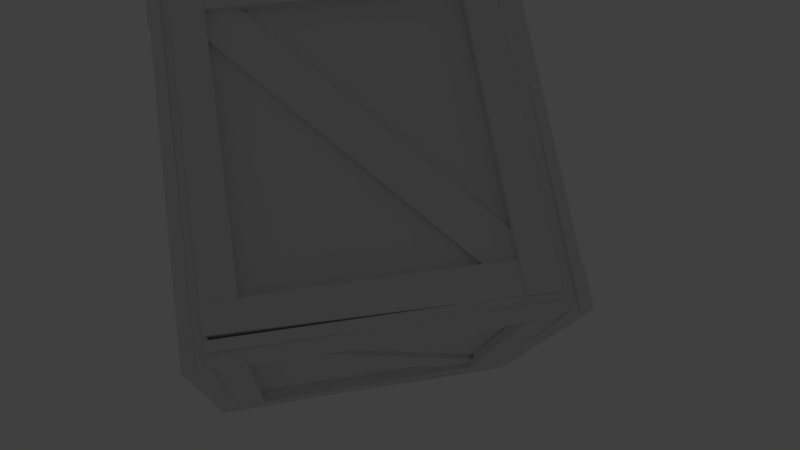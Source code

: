 # Source: Crate_1.blend  (saved by Blender 2.79.0; exported with 4.5.12 LTS)
import bpy
from mathutils import Matrix  # noqa: F401  (used for matrix-valued properties, if any)

bpy.ops.wm.read_factory_settings(use_empty=True)
scene = bpy.context.scene
scene.name = 'Scene'

# ---- collections
col_collection_1 = bpy.data.collections.new('Collection 1'); scene.collection.children.link(col_collection_1)

# ---- materials (node trees are filled in below, after node groups)
mat_material_001 = bpy.data.materials.new('Material.001')
mat_material_001.alpha_threshold = 0.0
mat_material_001.use_transparent_shadow = False
mat_material_001.roughness = 0.5

# ---- material node trees

# ---- world
world_world = bpy.data.worlds.new('World'); scene.world = world_world
world_world.color = (0.05088, 0.05088, 0.05088)
world_world.use_sun_shadow = False
world_world.sun_shadow_jitter_overblur = 0.0
world_world.cycles.sampling_method = 'MANUAL'

# ---- cameras
cam_camera = bpy.data.cameras.new('Camera')
cam_camera.clip_end = 100.0
cam_camera.lens = 35.0
cam_camera.sensor_width = 32.0
cam_camera.sensor_height = 18.0
cam_camera.ortho_scale = 7.314
cam_camera.dof.focus_distance = 0.0
cam_camera.dof.aperture_fstop = 128.0

# ---- lights
light_lamp_004 = bpy.data.lights.new('Lamp.004', 'POINT')
light_lamp_004.transmission_factor = 0.0
light_lamp_004.cutoff_distance = 30.0
light_lamp_004.energy = 100.0
light_lamp_004.shadow_buffer_clip_start = 1.001
light_lamp_004.shadow_soft_size = 0.1
light_lamp_004.shadow_maximum_resolution = 0.006
light_lamp_004.use_absolute_resolution = True
light_lamp = bpy.data.lights.new('Lamp', 'SUN')
light_lamp.transmission_factor = 0.0
light_lamp.cutoff_distance = 30.0
light_lamp.angle = 0.1993
light_lamp.energy = 0.5
light_lamp.shadow_buffer_clip_start = 1.001
light_lamp.shadow_soft_size = 0.1
light_lamp.shadow_cascade_max_distance = 1000.0

# ---- meshes
me_cube_001 = bpy.data.meshes.new('Cube.001')
me_cube_001.from_pydata([(0.5657, -0.222, -0.01054), (0.6014, -0.2215, 1.784), (0.3757, -0.2171, 1.784), (0.3757, -0.2209, -0.01054), (0.5601, -0.308, -0.01054), (0.589, -0.2912, 1.784), (0.3757, -0.29, 1.784), (0.3757, -0.3065, -0.01054), (0.593, -0.2213, 1.999), (0.6001, -0.221, 1.784), (-1.415, -0.221, 1.999), (-1.415, -0.2265, 1.784), (0.5958, -0.3003, 1.999), (0.589, -0.3005, 1.784), (-1.415, -0.2888, 1.999), (-1.415, -0.289, 1.784), (0.3757, -0.2179, 0.1975), (0.3757, -0.2211, -0.01054), (-1.619, -0.2218, 0.1975), (-1.619, -0.2212, -0.01054), (0.3757, -0.3018, 0.1975), (0.3757, -0.302, -0.01054), (-1.619, -0.2903, 0.1975), (-1.619, -0.2905, -0.01054), (-1.415, -0.2197, 0.1975), (-1.415, -0.2221, 1.999), (-1.619, -0.2206, 1.999), (-1.619, -0.2193, 0.1975), (-1.415, -0.2838, 0.1975), (-1.415, -0.2838, 1.999), (-1.619, -0.2822, 1.999), (-1.619, -0.2823, 0.1975), (0.1884, -0.2171, 1.784), (0.3757, -0.2133, 1.602), (-1.207, -0.2133, 0.1975), (-1.415, -0.2204, 0.4071), (-1.415, -0.2459, 0.1975), (0.3757, -0.2551, 1.784), (0.188, -0.2539, 1.784), (0.3757, -0.2552, 1.586), (-1.224, -0.2471, 0.1975), (-1.415, -0.2458, 0.4071), (0.3757, -0.2173, 1.784), (-1.415, -0.2183, 0.1975), (0.5799, -0.2208, -0.01054), (-1.636, -0.2208, -0.01054), (0.5799, -0.2208, 2.004), (-1.602, -0.2208, 2.004), (-1.385, -0.2208, 2.004), (0.5799, -0.2208, 0.1732), (0.5799, -0.1504, 0.1956), (0.5799, -0.1504, -0.01054), (-1.618, -0.1504, -0.01054), (-1.603, -0.1504, 2.004), (-1.387, -0.1504, 2.004), (0.5799, -0.1504, 2.004), (0.5834, 1.898, 2.004), (0.5834, -0.06897, 2.004), (0.5834, -0.285, 2.004), (0.5834, -0.2999, -0.01054), (0.5834, 1.898, -0.01053), (0.5834, 1.898, 0.1956), (0.6538, 1.898, 0.1732), (0.6538, -0.06687, 2.004), (0.6538, -0.2845, 2.004), (0.6538, 1.898, 2.004), (0.6538, -0.3183, -0.01054), (0.6538, 1.898, -0.01053), (0.6514, -0.09735, 0.1975), (0.6503, 1.693, 1.784), (0.6788, -0.09735, 0.4071), (0.6802, 0.09409, 0.1975), (0.6883, 1.693, 1.586), (0.6869, 1.506, 1.784), (0.6881, 1.693, 1.784), (0.679, -0.09735, 0.1975), (0.6535, -0.09735, 0.4071), (0.6463, 0.1104, 0.1975), (0.6463, 1.693, 1.602), (0.6502, 1.506, 1.784), (0.7154, -0.3011, 0.1975), (0.7153, -0.3011, 1.999), (0.7168, -0.09735, 1.999), (0.7169, -0.09735, 0.1975), (0.6523, -0.3011, 0.1975), (0.6536, -0.3011, 1.999), (0.6552, -0.09735, 1.999), (0.6527, -0.09735, 0.1975), (0.7235, -0.3011, -0.01054), (0.7234, -0.3011, 0.1975), (0.7351, 1.693, -0.01053), (0.7349, 1.693, 0.1975), (0.6543, -0.3011, -0.01054), (0.6548, -0.3011, 0.1975), (0.6541, 1.693, -0.01053), (0.6509, 1.693, 0.1975), (0.722, -0.09735, 1.784), (0.7219, -0.09735, 1.999), (0.7336, 1.907, 1.784), (0.7334, 1.913, 1.999), (0.6596, -0.09735, 1.784), (0.654, -0.09735, 1.999), (0.6541, 1.918, 1.784), (0.6543, 1.911, 1.999), (0.7395, 1.693, -0.01053), (0.723, 1.693, 1.784), (0.7243, 1.907, 1.784), (0.7411, 1.878, -0.01053), (0.6539, 1.693, -0.01053), (0.6501, 1.693, 1.784), (0.6546, 1.919, 1.784), (0.6551, 1.883, -0.01053), (-1.468, 1.889, 2.004), (0.4981, 1.889, 2.004), (0.7141, 1.889, 2.004), (0.729, 1.889, -0.01053), (-1.468, 1.889, -0.01053), (-1.468, 1.889, 0.1956), (-1.468, 1.959, 0.1732), (0.496, 1.959, 2.004), (0.7136, 1.959, 2.004), (-1.468, 1.959, 2.004), (0.7474, 1.959, -0.01053), (-1.468, 1.959, -0.01053), (0.5265, 1.957, 0.1975), (-1.264, 1.956, 1.784), (0.5265, 1.984, 0.4071), (0.335, 1.985, 0.1975), (-1.264, 1.993, 1.586), (-1.077, 1.992, 1.784), (-1.264, 1.993, 1.784), (0.5265, 1.984, 0.1975), (0.5265, 1.959, 0.4071), (0.3187, 1.952, 0.1975), (-1.264, 1.952, 1.602), (-1.077, 1.955, 1.784), (0.7303, 2.021, 0.1975), (0.7303, 2.02, 1.999), (0.5265, 2.022, 1.999), (0.5265, 2.022, 0.1975), (0.7303, 1.958, 0.1975), (0.7303, 1.959, 1.999), (0.5265, 1.96, 1.999), (0.5265, 1.958, 0.1975), (0.7303, 2.029, -0.01053), (0.7303, 2.029, 0.1975), (-1.264, 2.04, -0.01053), (-1.264, 2.04, 0.1975), (0.7303, 1.959, -0.01053), (0.7303, 1.96, 0.1975), (-1.264, 1.959, -0.01053), (-1.264, 1.956, 0.1975), (0.5265, 2.027, 1.784), (0.5265, 2.027, 1.999), (-1.478, 2.039, 1.784), (-1.484, 2.039, 1.999), (0.5265, 1.965, 1.784), (0.5265, 1.959, 1.999), (-1.489, 1.959, 1.784), (-1.482, 1.959, 1.999), (-1.264, 2.045, -0.01053), (-1.264, 2.028, 1.784), (-1.478, 2.029, 1.784), (-1.449, 2.046, -0.01053), (-1.264, 1.959, -0.01053), (-1.264, 1.955, 1.784), (-1.49, 1.96, 1.784), (-1.454, 1.96, -0.01053), (-1.463, -0.1518, 2.004), (-1.463, 1.815, 2.004), (-1.463, 2.031, 2.004), (-1.463, 2.046, -0.01053), (-1.463, -0.1518, -0.01054), (-1.463, -0.1518, 0.1956), (-1.534, -0.1518, 0.1732), (-1.534, 1.813, 2.004), (-1.534, 2.03, 2.004), (-1.534, -0.1518, 2.004), (-1.534, 2.064, -0.01053), (-1.534, -0.1518, -0.01054), (-1.531, 1.843, 0.1975), (-1.53, 0.05239, 1.784), (-1.559, 1.843, 0.4071), (-1.56, 1.652, 0.1975), (-1.568, 0.05239, 1.586), (-1.567, 0.2401, 1.784), (-1.568, 0.05239, 1.784), (-1.559, 1.843, 0.1975), (-1.533, 1.843, 0.4071), (-1.526, 1.635, 0.1975), (-1.526, 0.05239, 1.602), (-1.53, 0.2398, 1.784), (-1.595, 2.047, 0.1975), (-1.595, 2.047, 1.999), (-1.597, 1.843, 1.999), (-1.597, 1.843, 0.1975), (-1.532, 2.047, 0.1975), (-1.534, 2.047, 1.999), (-1.535, 1.843, 1.999), (-1.533, 1.843, 0.1975), (-1.604, 2.047, -0.01053), (-1.603, 2.047, 0.1975), (-1.615, 0.05239, -0.01053), (-1.615, 0.05239, 0.1975), (-1.534, 2.047, -0.01053), (-1.535, 2.047, 0.1975), (-1.534, 0.05239, -0.01053), (-1.531, 0.05239, 0.1975), (-1.602, 1.843, 1.784), (-1.602, 1.843, 1.999), (-1.614, -0.1609, 1.784), (-1.613, -0.1676, 1.999), (-1.54, 1.843, 1.784), (-1.534, 1.843, 1.999), (-1.534, -0.172, 1.784), (-1.534, -0.1649, 1.999), (-1.62, 0.05239, -0.01053), (-1.603, 0.05239, 1.784), (-1.604, -0.1609, 1.784), (-1.621, -0.132, -0.01053), (-1.534, 0.05239, -0.01053), (-1.53, 0.05239, 1.784), (-1.535, -0.1732, 1.784), (-1.535, -0.1376, -0.01053), (0.7289, -0.287, 2.001), (0.7289, 1.781, 2.001), (0.7289, 2.008, 2.001), (-1.605, 2.023, 2.001), (-1.605, -0.287, 2.001), (-1.366, -0.287, 2.001), (-1.392, -0.287, 2.071), (0.7289, 1.778, 2.071), (0.7289, 2.007, 2.071), (0.7289, -0.287, 2.071), (-1.605, 2.043, 2.071), (-1.605, -0.287, 2.071), (-1.364, 1.81, 2.069), (0.4743, -0.07237, 2.068), (-1.121, 1.81, 2.096), (-1.364, 1.609, 2.098), (0.244, -0.07237, 2.106), (0.4743, 0.125, 2.104), (0.4743, -0.07237, 2.105), (-1.364, 1.81, 2.096), (-1.121, 1.81, 2.071), (-1.364, 1.592, 2.064), (0.2627, -0.07237, 2.064), (0.4743, 0.1246, 2.067), (-1.364, 2.025, 2.133), (0.7231, 2.025, 2.133), (0.7231, 1.81, 2.134), (-1.364, 1.81, 2.134), (-1.364, 2.025, 2.07), (0.7231, 2.025, 2.071), (0.7231, 1.81, 2.072), (-1.364, 1.81, 2.07), (-1.605, 2.025, 2.141), (-1.364, 2.025, 2.141), (-1.605, -0.07237, 2.152), (-1.364, -0.07237, 2.152), (-1.605, 2.025, 2.072), (-1.364, 2.025, 2.072), (-1.605, -0.07237, 2.071), (-1.364, -0.07237, 2.068), (0.4743, 1.81, 2.139), (0.7231, 1.81, 2.139), (0.4743, -0.2966, 2.151), (0.7231, -0.3037, 2.151), (0.4743, 1.81, 2.077), (0.7231, 1.81, 2.071), (0.4743, -0.3083, 2.071), (0.7231, -0.3008, 2.072), (-1.605, -0.07237, 2.157), (0.4743, -0.07237, 2.14), (0.4743, -0.2966, 2.142), (-1.605, -0.2662, 2.158), (-1.605, -0.07237, 2.071), (0.4743, -0.07237, 2.067), (0.4743, -0.3096, 2.072), (-1.605, -0.2721, 2.072), (-1.595, -0.287, 0.0122), (-1.595, 1.781, 0.0122), (-1.595, 2.008, 0.0122), (0.7381, 2.023, 0.0122), (0.7381, -0.287, 0.0122), (0.4994, -0.287, 0.0122), (0.5252, -0.287, -0.05832), (-1.595, 1.778, -0.05832), (-1.595, 2.007, -0.05832), (-1.595, -0.287, -0.05832), (0.7381, 2.043, -0.05832), (0.7381, -0.287, -0.05832), (0.4972, 1.81, -0.05587), (-1.341, -0.07237, -0.05481), (0.2543, 1.81, -0.08333), (0.4972, 1.609, -0.0847), (-1.111, -0.07237, -0.09278), (-1.341, 0.125, -0.09144), (-1.341, -0.07237, -0.09262), (0.4972, 1.81, -0.08348), (0.2544, 1.81, -0.05794), (0.4972, 1.592, -0.05078), (-1.129, -0.07237, -0.05078), (-1.341, 0.1246, -0.05462), (0.4972, 2.025, -0.1199), (-1.59, 2.025, -0.1198), (-1.59, 1.81, -0.1214), (0.4972, 1.81, -0.1215), (0.4972, 2.025, -0.05681), (-1.59, 2.025, -0.05811), (-1.59, 1.81, -0.05966), (0.4972, 1.81, -0.05722), (0.7381, 2.025, -0.1281), (0.4972, 2.025, -0.1279), (0.7381, -0.07237, -0.1396), (0.4972, -0.07237, -0.1395), (0.7381, 2.025, -0.05876), (0.4972, 2.025, -0.05929), (0.7381, -0.07237, -0.05857), (0.4972, -0.07237, -0.0554), (-1.341, 1.81, -0.1266), (-1.59, 1.81, -0.1264), (-1.341, -0.2966, -0.1381), (-1.59, -0.3037, -0.138), (-1.341, 1.81, -0.06404), (-1.59, 1.81, -0.05849), (-1.341, -0.3083, -0.05855), (-1.59, -0.3008, -0.05879), (0.7381, -0.07237, -0.1441), (-1.341, -0.07237, -0.1276), (-1.341, -0.2966, -0.1288), (0.7381, -0.2662, -0.1456), (0.7381, -0.07237, -0.05839), (-1.341, -0.07237, -0.0546), (-1.341, -0.3096, -0.05904), (0.7381, -0.2721, -0.05957)], [], [(3, 6, 2), (5, 7, 4), (5, 0, 1), (5, 1, 6), (6, 1, 2), (1, 0, 2), (2, 0, 3), (0, 4, 3), (7, 3, 4), (13, 14, 15), (13, 11, 9), (10, 12, 8), (12, 13, 8), (13, 9, 8), (10, 11, 14), (15, 14, 11), (21, 22, 23), (21, 19, 17), (18, 20, 16), (20, 21, 16), (21, 17, 16), (16, 17, 18), (17, 19, 18), (18, 19, 22), (23, 22, 19), (27, 30, 26), (29, 31, 28), (29, 24, 25), (29, 25, 30), (30, 25, 26), (26, 24, 27), (24, 28, 27), (31, 27, 28), (41, 36, 40), (39, 34, 33), (41, 32, 35), (38, 37, 32), (39, 33, 37), (32, 37, 42), (33, 32, 42), (34, 35, 32), (41, 35, 36), (36, 34, 40), (33, 42, 37), (25, 24, 26), (35, 43, 36), (43, 34, 36), (48, 45, 49), (3, 7, 6), (5, 6, 7), (5, 4, 0), (13, 12, 14), (13, 15, 11), (10, 14, 12), (21, 20, 22), (21, 23, 19), (18, 22, 20), (27, 31, 30), (29, 30, 31), (29, 28, 24), (40, 39, 38), (39, 37, 38), (38, 41, 40), (39, 40, 34), (41, 38, 32), (33, 34, 32), (34, 43, 35), (49, 46, 48), (48, 47, 45), (45, 44, 49), (9, 10, 8), (9, 11, 10), (54, 50, 52), (50, 54, 55), (54, 52, 53), (52, 50, 51), (50, 46, 49), (55, 48, 46), (45, 51, 44), (47, 54, 53), (45, 53, 52), (51, 49, 44), (50, 55, 46), (55, 54, 48), (45, 52, 51), (47, 48, 54), (45, 47, 53), (51, 50, 49), (66, 58, 59), (56, 63, 65), (66, 64, 58), (61, 56, 65), (60, 62, 67), (64, 63, 57), (66, 59, 60), (56, 57, 63), (66, 60, 67), (70, 73, 79), (102, 101, 103), (57, 59, 58), (59, 61, 60), (57, 61, 59), (63, 64, 66), (77, 68, 76), (98, 96, 100), (82, 81, 80), (73, 70, 71), (72, 71, 77), (71, 72, 73), (72, 74, 73), (82, 83, 87), (93, 89, 91), (90, 91, 89), (86, 87, 85), (70, 76, 75), (106, 107, 111), (68, 77, 75), (76, 68, 75), (108, 104, 105), (63, 66, 62), (75, 77, 71), (93, 92, 89), (80, 84, 83), (79, 74, 69), (70, 79, 76), (87, 83, 84), (73, 74, 79), (72, 77, 78), (72, 78, 74), (84, 81, 85), (82, 80, 83), (85, 87, 84), (106, 105, 104), (88, 89, 92), (82, 87, 86), (96, 97, 100), (64, 57, 58), (61, 65, 62), (60, 61, 62), (78, 77, 79), (62, 65, 63), (66, 67, 62), (101, 97, 99), (90, 88, 92), (84, 80, 81), (78, 69, 74), (77, 76, 79), (98, 99, 97), (95, 94, 93), (94, 92, 93), (90, 94, 95), (81, 86, 85), (78, 79, 69), (70, 75, 71), (82, 86, 81), (98, 100, 102), (90, 89, 88), (93, 91, 95), (61, 57, 56), (102, 100, 101), (106, 111, 110), (106, 110, 105), (108, 105, 109), (106, 104, 107), (101, 99, 103), (98, 97, 96), (91, 90, 95), (109, 111, 108), (99, 98, 103), (90, 92, 94), (104, 108, 107), (110, 111, 109), (98, 102, 103), (111, 107, 108), (101, 100, 97), (105, 110, 109), (122, 114, 115), (112, 119, 121), (122, 120, 114), (117, 112, 121), (116, 118, 123), (120, 119, 113), (122, 115, 116), (112, 113, 119), (122, 116, 123), (126, 129, 135), (158, 157, 159), (113, 115, 114), (115, 117, 116), (113, 117, 115), (119, 120, 122), (133, 124, 132), (154, 152, 156), (138, 137, 136), (129, 126, 127), (128, 127, 133), (127, 128, 129), (128, 130, 129), (138, 139, 143), (149, 145, 147), (146, 147, 145), (142, 143, 141), (126, 132, 131), (162, 163, 167), (124, 133, 131), (132, 124, 131), (164, 160, 161), (119, 122, 118), (131, 133, 127), (149, 148, 145), (136, 140, 139), (135, 130, 125), (126, 135, 132), (143, 139, 140), (129, 130, 135), (128, 133, 134), (128, 134, 130), (140, 137, 141), (138, 136, 139), (141, 143, 140), (162, 161, 160), (144, 145, 148), (138, 143, 142), (152, 153, 156), (120, 113, 114), (117, 121, 118), (116, 117, 118), (134, 133, 135), (118, 121, 119), (122, 123, 118), (157, 153, 155), (146, 144, 148), (140, 136, 137), (134, 125, 130), (133, 132, 135), (154, 155, 153), (151, 150, 149), (150, 148, 149), (146, 150, 151), (137, 142, 141), (134, 135, 125), (126, 131, 127), (138, 142, 137), (154, 156, 158), (146, 145, 144), (149, 147, 151), (117, 113, 112), (158, 156, 157), (162, 167, 166), (162, 166, 161), (164, 161, 165), (162, 160, 163), (157, 155, 159), (154, 153, 152), (147, 146, 151), (165, 167, 164), (155, 154, 159), (146, 148, 150), (160, 164, 163), (166, 167, 165), (154, 158, 159), (167, 163, 164), (157, 156, 153), (161, 166, 165), (178, 170, 171), (168, 175, 177), (178, 176, 170), (173, 168, 177), (172, 174, 179), (176, 175, 169), (178, 171, 172), (168, 169, 175), (178, 172, 179), (182, 185, 191), (214, 213, 215), (169, 171, 170), (171, 173, 172), (169, 173, 171), (175, 176, 178), (189, 180, 188), (210, 208, 212), (194, 193, 192), (185, 182, 183), (184, 183, 189), (183, 184, 185), (184, 186, 185), (194, 195, 199), (205, 201, 203), (202, 203, 201), (198, 199, 197), (182, 188, 187), (218, 219, 223), (180, 189, 187), (188, 180, 187), (220, 216, 217), (175, 178, 174), (187, 189, 183), (205, 204, 201), (192, 196, 195), (191, 186, 181), (182, 191, 188), (199, 195, 196), (185, 186, 191), (184, 189, 190), (184, 190, 186), (196, 193, 197), (194, 192, 195), (197, 199, 196), (218, 217, 216), (200, 201, 204), (194, 199, 198), (208, 209, 212), (176, 169, 170), (173, 177, 174), (172, 173, 174), (190, 189, 191), (174, 177, 175), (178, 179, 174), (213, 209, 211), (202, 200, 204), (196, 192, 193), (190, 181, 186), (189, 188, 191), (210, 211, 209), (207, 206, 205), (206, 204, 205), (202, 206, 207), (193, 198, 197), (190, 191, 181), (182, 187, 183), (194, 198, 193), (210, 212, 214), (202, 201, 200), (205, 203, 207), (173, 169, 168), (214, 212, 213), (218, 223, 222), (218, 222, 217), (220, 217, 221), (218, 216, 219), (213, 211, 215), (210, 209, 208), (203, 202, 207), (221, 223, 220), (211, 210, 215), (202, 204, 206), (216, 220, 219), (222, 223, 221), (210, 214, 215), (223, 219, 220), (213, 212, 209), (217, 222, 221), (234, 226, 227), (224, 231, 233), (234, 232, 226), (229, 224, 233), (228, 230, 235), (232, 231, 225), (234, 227, 228), (224, 225, 231), (234, 228, 235), (238, 241, 247), (270, 269, 271), (225, 227, 226), (227, 229, 228), (225, 229, 227), (231, 232, 234), (245, 236, 244), (266, 264, 268), (250, 249, 248), (241, 238, 239), (240, 239, 245), (239, 240, 241), (240, 242, 241), (250, 251, 255), (261, 257, 259), (258, 259, 257), (254, 255, 253), (238, 244, 243), (274, 275, 279), (236, 245, 243), (244, 236, 243), (276, 272, 273), (231, 234, 230), (243, 245, 239), (261, 260, 257), (248, 252, 251), (247, 242, 237), (238, 247, 244), (255, 251, 252), (241, 242, 247), (240, 245, 246), (240, 246, 242), (252, 249, 253), (250, 248, 251), (253, 255, 252), (274, 273, 272), (256, 257, 260), (250, 255, 254), (264, 265, 268), (232, 225, 226), (229, 233, 230), (228, 229, 230), (246, 245, 247), (230, 233, 231), (234, 235, 230), (269, 265, 267), (258, 256, 260), (252, 248, 249), (246, 237, 242), (245, 244, 247), (266, 267, 265), (263, 262, 261), (262, 260, 261), (258, 262, 263), (249, 254, 253), (246, 247, 237), (238, 243, 239), (250, 254, 249), (266, 268, 270), (258, 257, 256), (261, 259, 263), (229, 225, 224), (270, 268, 269), (274, 279, 278), (274, 278, 273), (276, 273, 277), (274, 272, 275), (269, 267, 271), (266, 265, 264), (259, 258, 263), (277, 279, 276), (267, 266, 271), (258, 260, 262), (272, 276, 275), (278, 279, 277), (266, 270, 271), (279, 275, 276), (269, 268, 265), (273, 278, 277), (290, 282, 283), (280, 287, 289), (290, 288, 282), (285, 280, 289), (284, 286, 291), (288, 287, 281), (290, 283, 284), (280, 281, 287), (290, 284, 291), (294, 297, 303), (326, 325, 327), (281, 283, 282), (283, 285, 284), (281, 285, 283), (287, 288, 290), (301, 292, 300), (322, 320, 324), (306, 305, 304), (297, 294, 295), (296, 295, 301), (295, 296, 297), (296, 298, 297), (306, 307, 311), (317, 313, 315), (314, 315, 313), (310, 311, 309), (294, 300, 299), (330, 331, 335), (292, 301, 299), (300, 292, 299), (332, 328, 329), (287, 290, 286), (299, 301, 295), (317, 316, 313), (304, 308, 307), (303, 298, 293), (294, 303, 300), (311, 307, 308), (297, 298, 303), (296, 301, 302), (296, 302, 298), (308, 305, 309), (306, 304, 307), (309, 311, 308), (330, 329, 328), (312, 313, 316), (306, 311, 310), (320, 321, 324), (288, 281, 282), (285, 289, 286), (284, 285, 286), (302, 301, 303), (286, 289, 287), (290, 291, 286), (325, 321, 323), (314, 312, 316), (308, 304, 305), (302, 293, 298), (301, 300, 303), (322, 323, 321), (319, 318, 317), (318, 316, 317), (314, 318, 319), (305, 310, 309), (302, 303, 293), (294, 299, 295), (306, 310, 305), (322, 324, 326), (314, 313, 312), (317, 315, 319), (285, 281, 280), (326, 324, 325), (330, 335, 334), (330, 334, 329), (332, 329, 333), (330, 328, 331), (325, 323, 327), (322, 321, 320), (315, 314, 319), (333, 335, 332), (323, 322, 327), (314, 316, 318), (328, 332, 331), (334, 335, 333), (322, 326, 327), (335, 331, 332), (325, 324, 321), (329, 334, 333)])
me_cube_001.polygons.foreach_set('use_smooth', [True] * 528)
_k = set([(0, 1), (0, 3), (0, 4), (1, 2), (1, 5), (2, 3), (2, 6), (3, 7), (4, 5), (4, 7), (5, 6), (6, 7), (8, 9), (8, 10), (8, 12), (9, 11), (9, 13), (10, 11), (10, 14), (11, 15), (12, 13), (12, 14), (13, 15), (14, 15), (16, 17), (16, 18), (16, 20), (17, 19), (17, 21), (18, 19), (18, 22), (19, 23), (20, 21), (20, 22), (21, 23), (22, 23), (24, 25), (24, 27), (24, 28), (25, 26), (25, 29), (26, 27), (26, 30), (27, 31), (28, 29), (28, 31), (29, 30), (30, 31), (32, 33), (32, 35), (32, 38), (32, 42), (33, 34), (33, 39), (33, 42), (34, 40), (34, 43), (35, 41), (35, 43), (36, 40), (36, 41), (36, 43), (37, 38), (37, 39), (37, 42), (38, 41), (39, 40), (44, 45), (44, 49), (44, 51), (45, 47), (45, 52), (46, 48), (46, 49), (46, 55), (47, 48), (47, 53), (50, 51), (50, 55), (51, 52), (52, 53), (53, 54), (54, 55), (56, 57), (56, 61), (56, 65), (57, 58), (58, 59), (58, 64), (59, 60), (59, 66), (60, 61), (60, 67), (62, 65), (62, 67), (63, 64), (63, 65), (64, 66), (66, 67), (68, 75), (68, 76), (68, 77), (69, 74), (69, 78), (69, 79), (70, 73), (70, 75), (70, 76), (71, 72), (71, 75), (71, 77), (72, 74), (72, 78), (73, 74), (73, 79), (76, 79), (77, 78), (78, 79), (80, 81), (80, 83), (80, 84), (81, 82), (81, 85), (82, 83), (82, 86), (83, 87), (84, 85), (84, 87), (85, 86), (86, 87), (88, 89), (88, 90), (88, 92), (89, 91), (89, 93), (90, 91), (90, 94), (91, 95), (92, 93), (92, 94), (93, 95), (94, 95), (96, 97), (96, 98), (96, 100), (97, 99), (97, 101), (98, 99), (98, 102), (99, 103), (100, 101), (100, 102), (101, 103), (102, 103), (104, 105), (104, 107), (104, 108), (105, 106), (105, 109), (106, 107), (106, 110), (107, 111), (108, 109), (108, 111), (109, 110), (110, 111), (112, 113), (112, 117), (112, 121), (113, 114), (114, 115), (114, 120), (115, 116), (115, 122), (116, 117), (116, 123), (118, 121), (118, 123), (119, 120), (119, 121), (120, 122), (122, 123), (124, 131), (124, 132), (124, 133), (125, 130), (125, 134), (125, 135), (126, 129), (126, 131), (126, 132), (127, 128), (127, 131), (127, 133), (128, 130), (128, 134), (129, 130), (129, 135), (132, 135), (133, 134), (134, 135), (136, 137), (136, 139), (136, 140), (137, 138), (137, 141), (138, 139), (138, 142), (139, 143), (140, 141), (140, 143), (141, 142), (142, 143), (144, 145), (144, 146), (144, 148), (145, 147), (145, 149), (146, 147), (146, 150), (147, 151), (148, 149), (148, 150), (149, 151), (150, 151), (152, 153), (152, 154), (152, 156), (153, 155), (153, 157), (154, 155), (154, 158), (155, 159), (156, 157), (156, 158), (157, 159), (158, 159), (160, 161), (160, 163), (160, 164), (161, 162), (161, 165), (162, 163), (162, 166), (163, 167), (164, 165), (164, 167), (165, 166), (166, 167), (168, 169), (168, 173), (168, 177), (169, 170), (170, 171), (170, 176), (171, 172), (171, 178), (172, 173), (172, 179), (174, 177), (174, 179), (175, 176), (175, 177), (176, 178), (178, 179), (180, 187), (180, 188), (180, 189), (181, 186), (181, 190), (181, 191), (182, 185), (182, 187), (182, 188), (183, 184), (183, 187), (183, 189), (184, 186), (184, 190), (185, 186), (185, 191), (188, 191), (189, 190), (190, 191), (192, 193), (192, 195), (192, 196), (193, 194), (193, 197), (194, 195), (194, 198), (195, 199), (196, 197), (196, 199), (197, 198), (198, 199), (200, 201), (200, 202), (200, 204), (201, 203), (201, 205), (202, 203), (202, 206), (203, 207), (204, 205), (204, 206), (205, 207), (206, 207), (208, 209), (208, 210), (208, 212), (209, 211), (209, 213), (210, 211), (210, 214), (211, 215), (212, 213), (212, 214), (213, 215), (214, 215), (216, 217), (216, 219), (216, 220), (217, 218), (217, 221), (218, 219), (218, 222), (219, 223), (220, 221), (220, 223), (221, 222), (222, 223), (224, 225), (224, 229), (224, 233), (225, 226), (226, 227), (226, 232), (227, 228), (227, 234), (228, 229), (228, 235), (230, 233), (230, 235), (231, 232), (231, 233), (232, 234), (234, 235), (236, 243), (236, 244), (236, 245), (237, 242), (237, 246), (237, 247), (238, 241), (238, 243), (238, 244), (239, 240), (239, 243), (239, 245), (240, 242), (240, 246), (241, 242), (241, 247), (244, 247), (245, 246), (246, 247), (248, 249), (248, 251), (248, 252), (249, 250), (249, 253), (250, 251), (250, 254), (251, 255), (252, 253), (252, 255), (253, 254), (254, 255), (256, 257), (256, 258), (256, 260), (257, 259), (257, 261), (258, 259), (258, 262), (259, 263), (260, 261), (260, 262), (261, 263), (262, 263), (264, 265), (264, 266), (264, 268), (265, 267), (265, 269), (266, 267), (266, 270), (267, 271), (268, 269), (268, 270), (269, 271), (270, 271), (272, 273), (272, 275), (272, 276), (273, 274), (273, 277), (274, 275), (274, 278), (275, 279), (276, 277), (276, 279), (277, 278), (278, 279), (280, 281), (280, 285), (280, 289), (281, 282), (282, 283), (282, 288), (283, 284), (283, 290), (284, 285), (284, 291), (286, 289), (286, 291), (287, 288), (287, 289), (288, 290), (290, 291), (292, 299), (292, 300), (292, 301), (293, 298), (293, 302), (293, 303), (294, 297), (294, 299), (294, 300), (295, 296), (295, 299), (295, 301), (296, 298), (296, 302), (297, 298), (297, 303), (300, 303), (301, 302), (302, 303), (304, 305), (304, 307), (304, 308), (305, 306), (305, 309), (306, 307), (306, 310), (307, 311), (308, 309), (308, 311), (309, 310), (310, 311), (312, 313), (312, 314), (312, 316), (313, 315), (313, 317), (314, 315), (314, 318), (315, 319), (316, 317), (316, 318), (317, 319), (318, 319), (320, 321), (320, 322), (320, 324), (321, 323), (321, 325), (322, 323), (322, 326), (323, 327), (324, 325), (324, 326), (325, 327), (326, 327), (328, 329), (328, 331), (328, 332), (329, 330), (329, 333), (330, 331), (330, 334), (331, 335), (332, 333), (332, 335), (333, 334), (334, 335)])
me_cube_001.attributes.new('sharp_edge', 'BOOLEAN', 'EDGE').data.foreach_set('value', [ (min(e.vertices), max(e.vertices)) in _k for e in me_cube_001.edges])
_uv = me_cube_001.uv_layers.new(name='UVMap')
_uv.uv.foreach_set('vector', [0.05502, 2.345e-05, 2.345e-05, 1.0, 0.05502, 1.0, 0.4125, 0.9875, 0.5125, -0.01247, 0.4125, -0.01247, 0.4675, 0.9875, 0.4125, -0.01248, 0.4125, 0.9875, 0.05502, 1.0, 2.357e-05, 1.0, 0.1, 1.0, 0.1, 1.0, 2.357e-05, 1.0, 0.05502, 1.0, 2.357e-05, 1.0, 2.345e-05, 2.345e-05, 0.05502, 1.0, 0.05502, 1.0, 2.345e-05, 2.345e-05, 0.05502, 2.345e-05, 0.2765, 0.4437, 0.2765, 0.4648, 0.2391, 0.4437, 0.2391, 0.4648, 0.2391, 0.4437, 0.2765, 0.4648, 0.4793, 0.01157, 0.3821, 0.983, 0.4793, 0.983, 0.4055, -0.006275, 0.4605, 0.9937, 0.4605, -0.006275, 0.4935, 1.0, 0.436, 0.0001246, 0.4936, 0.001837, 0.2136, 0.6364, 0.2136, 0.3636, 0.3715, 0.6363, 0.2136, 0.3636, 0.3739, 0.3643, 0.3715, 0.6363, 2.4e-05, 0.0001184, 2.345e-05, 0.05502, 0.0001714, 0.05763, 2.345e-05, 2.351e-05, 0.0001714, 0.05763, 2.345e-05, 0.05502, 0.8627, 0.01284, 0.7673, 0.9672, 0.8627, 0.9672, 0.5024, 0.9235, 0.5503, 0.06753, 0.5503, 0.923, 0.4253, 0.8436, 0.4656, 0.1417, 0.4252, 0.1417, 1.0, 0.05751, 1.0, 0.1, 1.0, 2.4e-05, 1.0, 0.1, 1.0, 0.05502, 1.0, 2.4e-05, 0.3839, 0.02897, 0.4832, 0.02805, 0.3847, 0.9566, 0.4832, 0.02805, 0.4832, 0.9558, 0.3847, 0.9566, 0.5044, 0.3176, 0.5044, 0.5646, 0.376, 0.3176, 0.376, 0.5645, 0.376, 0.3176, 0.5044, 0.5646, 0.05502, 2.345e-05, 2.345e-05, 1.0, 0.05502, 1.0, 3.162e-05, 1.0, 0.1, 3.162e-05, 3.171e-05, 3.162e-05, 0.05502, 1.0, 2.345e-05, 2.345e-05, 2.357e-05, 1.0, 0.4416, 0.294, 0.4417, 0.2325, 0.5583, 0.294, 0.5583, 0.294, 0.4417, 0.2325, 0.5584, 0.2325, 0.05502, 1.0, 2.345e-05, 2.345e-05, 0.05502, 2.345e-05, 2.345e-05, 2.345e-05, 0.05502, 2.345e-05, 0.05502, 2.345e-05, 2.369e-05, 2.345e-05, 0.05502, 2.345e-05, 0.05502, 2.345e-05, 0.05088, 0.8673, 0.09511, 0.9115, 0.1393, 0.8673, 0.7692, 1.0, 0.7456, 1.545e-05, 0.7456, 1.0, 0.3859, 0.02758, 0.502, 0.9173, 0.502, 0.02954, 0.271, 0.6897, 0.271, 0.9928, 0.1818, 0.6897, 0.8639, 0.4209, 0.9376, 0.4214, 0.8639, 0.972, 0.1818, 0.6897, 0.271, 0.9928, 0.1817, 0.993, 0.702, 0.06078, 0.5847, 0.06973, 0.6408, 0.00646, 0.702, 0.941, 0.582, 0.9513, 0.5847, 0.06973, 0.7456, 1.535e-05, 0.7692, 1.545e-05, 0.7456, 0.05003, 0.7456, 0.05003, 0.7456, 1.545e-05, 0.7692, 1.535e-05, 0.9376, 0.4214, 0.9377, 0.9725, 0.8639, 0.972, 2.357e-05, 1.0, 2.345e-05, 2.345e-05, 0.05502, 1.0, 0.7692, 1.545e-05, 0.7574, 1.545e-05, 0.7456, 0.05003, 0.7574, 1.545e-05, 0.7456, 1.545e-05, 0.7456, 0.05003, 0.08842, 0.9951, 0.01485, 0.3696, 0.7016, 0.424, 0.05502, 2.345e-05, 2.369e-05, 2.345e-05, 2.345e-05, 1.0, 0.4125, 0.9875, 0.5125, 0.9875, 0.5125, -0.01247, 0.05502, 1.0, 0.05502, 2.345e-05, 2.345e-05, 2.345e-05, 0.4793, 0.01157, 0.3821, 0.01157, 0.3821, 0.983, 0.4055, -0.006275, 0.4055, 0.9937, 0.4605, 0.9937, 0.4935, 1.0, 0.436, 1.0, 0.436, 0.0001246, 0.8627, 0.01284, 0.7673, 0.01284, 0.7673, 0.9672, 0.5024, 0.9235, 0.5043, 0.06801, 0.5503, 0.06753, 0.4253, 0.8436, 0.4657, 0.8435, 0.4656, 0.1417, 0.05502, 2.345e-05, 2.369e-05, 2.345e-05, 2.345e-05, 1.0, 3.162e-05, 1.0, 0.1, 1.0, 0.1, 3.162e-05, 0.05502, 1.0, 0.05502, 2.345e-05, 2.345e-05, 2.345e-05, 0.1393, 0.8673, 0.1393, 0.07108, 0.05088, 0.07108, 0.1393, 0.07108, 0.09511, 0.02685, 0.05088, 0.07108, 0.05088, 0.07108, 0.05088, 0.8673, 0.1393, 0.8673, 0.7692, 1.0, 0.7692, 1.535e-05, 0.7456, 1.545e-05, 0.3859, 0.02758, 0.3859, 0.9153, 0.502, 0.9173, 0.702, 0.06078, 0.702, 0.941, 0.5847, 0.06973, 0.702, 0.941, 0.6441, 1.006, 0.582, 0.9513, 0.7016, 0.424, 0.7066, 0.9896, 0.08842, 0.9951, 0.2273, 0.7647, 0.1593, 0.7653, 0.1538, 0.1392, 9.509e-05, 9.659e-05, 0.9999, 9.509e-05, 0.9919, 0.07873, 0.4325, -0.001168, 0.3776, 0.9988, 0.3775, -0.00116, 0.4325, -0.001168, 0.4325, 0.9988, 0.3776, 0.9988, 0.7414, 0.2527, 0.2365, 0.807, 0.1768, 0.1921, 0.2365, 0.807, 0.7414, 0.2527, 0.7361, 0.8074, 0.7414, 0.2527, 0.1768, 0.1921, 0.7436, 0.1921, 0.1768, 0.1921, 0.2365, 0.807, 0.1814, 0.8079, 0.03616, 0.09955, 0.001022, 1.0, 1.911e-05, 0.08823, 0.5473, 0.001476, 0.4983, 0.9049, 0.4974, 0.001379, 0.5006, 1.0, 0.4688, 0.0003894, 0.5006, 2.265e-05, 0.4956, 0.9968, 0.5468, 0.9059, 0.5476, 0.9961, 0.03605, 0.00873, 1.906e-05, 0.9999, 1.898e-05, 1.898e-05, 0.03652, 0.0004692, 1.911e-05, 0.08823, 0.001044, 1.911e-05, 0.03616, 0.09955, 0.03652, 0.9969, 0.001022, 1.0, 0.5473, 0.001476, 0.5468, 0.9059, 0.4983, 0.9049, 0.5006, 1.0, 0.4678, 0.9917, 0.4688, 0.0003894, 0.4956, 0.9968, 0.4983, 0.9049, 0.5468, 0.9059, 0.03605, 0.00873, 0.03487, 1.0, 1.906e-05, 0.9999, 0.03652, 0.0004692, 0.03616, 0.09955, 1.911e-05, 0.08823, 0.03605, 0.00873, 1.906e-05, 0.9999, 1.898e-05, 1.898e-05, 0.5473, 0.001476, 0.4983, 0.9049, 0.4974, 0.001379, 0.03605, 0.00873, 0.03487, 1.0, 1.906e-05, 0.9999, 0.03616, 0.09955, 0.03652, 0.9969, 0.001022, 1.0, 0.03652, 0.0004692, 1.911e-05, 0.08823, 0.001044, 1.911e-05, 0.4956, 0.9968, 0.4983, 0.9049, 0.5468, 0.9059, 0.5006, 1.0, 0.4678, 0.9917, 0.4688, 0.0003894, 0.5473, 0.001476, 0.5468, 0.9059, 0.4983, 0.9049, 0.5006, 1.0, 0.4688, 0.0003894, 0.5006, 2.265e-05, 0.3859, 0.02758, 0.3859, 0.9153, 0.502, 0.9173, 0.4325, -0.001168, 0.3776, 0.9988, 0.3775, -0.00116, 0.7414, 0.2527, 0.1768, 0.1921, 0.7436, 0.1921, 0.1768, 0.1921, 0.2365, 0.807, 0.1814, 0.8079, 0.7414, 0.2527, 0.2365, 0.807, 0.1768, 0.1921, 0.2273, 0.7647, 0.1593, 0.7653, 0.1538, 0.1392, 0.498, 0.9287, 0.4401, 0.9941, 0.378, 0.939, 0.4055, -0.006275, 0.4055, 0.9937, 0.4605, 0.9937, 3.162e-05, 1.0, 0.1, 1.0, 0.1, 3.162e-05, 0.3129, 0.152, 0.3129, 0.9481, 0.4014, 0.9481, 0.02359, 1.0, 0.02359, 1.535e-05, 1.671e-05, 1.545e-05, 0.4014, 0.9481, 0.4014, 0.152, 0.3129, 0.152, 0.4014, 0.152, 0.3571, 0.1077, 0.3129, 0.152, 0.05502, 1.0, 0.05502, 2.345e-05, 2.345e-05, 2.345e-05, 0.4253, 0.8436, 0.4657, 0.8435, 0.4656, 0.1417, 0.8627, 0.01284, 0.7673, 0.01284, 0.7673, 0.9672, 2.357e-05, 1.0, 2.345e-05, 2.345e-05, 0.05502, 1.0, 1.535e-05, 1.535e-05, 0.02359, 1.545e-05, 3.162e-05, 0.05003, 0.05502, 1.0, 0.05502, 2.345e-05, 2.345e-05, 2.345e-05, 0.0118, 1.545e-05, 1.671e-05, 1.545e-05, 3.162e-05, 0.05003, 0.02359, 1.545e-05, 0.0118, 1.545e-05, 3.162e-05, 0.05003, 0.05502, 2.345e-05, 2.369e-05, 2.345e-05, 2.345e-05, 1.0, 0.3663, 0.6363, 0.2927, 0.01082, 0.9794, 0.06527, 3.162e-05, 0.05003, 1.671e-05, 1.545e-05, 0.02359, 1.535e-05, 0.5044, 0.3176, 0.5044, 0.5646, 0.376, 0.3176, 2.369e-05, 2.345e-05, 0.05502, 2.345e-05, 0.05502, 2.345e-05, 0.4086, 0.3503, 0.4978, 0.6534, 0.4085, 0.6536, 0.3859, 0.02758, 0.502, 0.9173, 0.502, 0.02954, 2.345e-05, 2.345e-05, 0.05502, 2.345e-05, 0.05502, 2.345e-05, 0.4978, 0.3503, 0.4978, 0.6534, 0.4086, 0.3503, 0.02359, 1.0, 1.671e-05, 1.545e-05, 1.535e-05, 1.0, 0.02506, 0.187, 0.09874, 0.1875, 0.02506, 0.7381, 0.05502, 2.345e-05, 2.345e-05, 1.0, 0.05502, 1.0, 3.162e-05, 1.0, 0.1, 3.162e-05, 3.171e-05, 3.162e-05, 0.05502, 1.0, 2.345e-05, 2.345e-05, 0.05502, 2.345e-05, 0.4125, 0.9875, 0.5125, 0.9875, 0.5125, -0.01247, 0.376, 0.5645, 0.376, 0.3176, 0.5044, 0.5646, 0.05502, 1.0, 2.345e-05, 2.345e-05, 2.357e-05, 1.0, 2.345e-05, 2.351e-05, 0.0001714, 0.05763, 2.345e-05, 0.05502, 0.4956, 0.9968, 0.5468, 0.9059, 0.5476, 0.9961, 0.03616, 0.09955, 0.001022, 1.0, 1.911e-05, 0.08823, 0.03652, 0.0004692, 0.03616, 0.09955, 1.911e-05, 0.08823, 0.498, 0.04847, 0.498, 0.9287, 0.3807, 0.05742, 0.9794, 0.06527, 0.9844, 0.6309, 0.3663, 0.6363, 9.509e-05, 9.659e-05, 0.9999, 9.509e-05, 0.9919, 0.07873, 0.4935, 1.0, 0.436, 1.0, 0.436, 0.0001246, 0.5024, 0.9235, 0.5043, 0.06801, 0.5503, 0.06753, 0.05502, 2.345e-05, 2.369e-05, 2.345e-05, 2.345e-05, 1.0, 0.09874, 0.1875, 0.09885, 0.7386, 0.02506, 0.7381, 0.498, 0.9287, 0.378, 0.939, 0.3807, 0.05742, 0.4793, 0.01157, 0.3821, 0.01157, 0.3821, 0.983, 0.3839, 0.02897, 0.4832, 0.02805, 0.3847, 0.9566, 0.4832, 0.02805, 0.4832, 0.9558, 0.3847, 0.9566, 1.0, 0.1, 1.0, 0.05502, 1.0, 2.4e-05, 0.5583, 0.294, 0.4417, 0.2325, 0.5584, 0.2325, 0.498, 0.04847, 0.3807, 0.05742, 0.4368, -0.005849, 0.3129, 0.9481, 0.3571, 0.9924, 0.4014, 0.9481, 0.4416, 0.294, 0.4417, 0.2325, 0.5583, 0.294, 0.4055, -0.006275, 0.4605, 0.9937, 0.4605, -0.006275, 0.8627, 0.01284, 0.7673, 0.9672, 0.8627, 0.9672, 0.4253, 0.8436, 0.4656, 0.1417, 0.4252, 0.1417, 0.2365, 0.807, 0.7414, 0.2527, 0.7361, 0.8074, 0.4325, -0.001168, 0.4325, 0.9988, 0.3776, 0.9988, 0.4675, 0.9875, 0.4125, -0.01248, 0.4125, 0.9875, 0.05502, 1.0, 2.357e-05, 1.0, 0.1, 1.0, 0.05502, 2.345e-05, 2.345e-05, 1.0, 0.05502, 1.0, 0.4125, 0.9875, 0.5125, -0.01247, 0.4125, -0.01247, 0.4935, 1.0, 0.436, 0.0001246, 0.4936, 0.001837, 0.4793, 0.01157, 0.3821, 0.983, 0.4793, 0.983, 1.0, 0.05751, 1.0, 0.1, 1.0, 2.4e-05, 0.05502, 1.0, 2.345e-05, 2.345e-05, 0.05502, 2.345e-05, 0.2136, 0.6364, 0.2136, 0.3636, 0.3715, 0.6363, 0.5024, 0.9235, 0.5503, 0.06753, 0.5503, 0.923, 0.2391, 0.4648, 0.2391, 0.4437, 0.2765, 0.4648, 2.357e-05, 1.0, 2.345e-05, 2.345e-05, 0.05502, 1.0, 0.2136, 0.3636, 0.3739, 0.3643, 0.3715, 0.6363, 0.2765, 0.4437, 0.2765, 0.4648, 0.2391, 0.4437, 2.4e-05, 0.0001184, 2.345e-05, 0.05502, 0.0001714, 0.05763, 0.1, 1.0, 2.357e-05, 1.0, 0.05502, 1.0, 0.03605, 0.00873, 1.906e-05, 0.9999, 1.898e-05, 1.898e-05, 0.5473, 0.001476, 0.4983, 0.9049, 0.4974, 0.001379, 0.03605, 0.00873, 0.03487, 1.0, 1.906e-05, 0.9999, 0.03616, 0.09955, 0.03652, 0.9969, 0.001022, 1.0, 0.03652, 0.0004692, 1.911e-05, 0.08823, 0.001044, 1.911e-05, 0.4956, 0.9968, 0.4983, 0.9049, 0.5468, 0.9059, 0.5006, 1.0, 0.4678, 0.9917, 0.4688, 0.0003894, 0.5473, 0.001476, 0.5468, 0.9059, 0.4983, 0.9049, 0.5006, 1.0, 0.4688, 0.0003894, 0.5006, 2.265e-05, 0.4474, 0.01878, 0.4474, 0.9065, 0.5635, 0.9085, 0.4325, -0.001168, 0.3776, 0.9988, 0.3775, -0.00116, 0.7414, 0.2527, 0.1768, 0.1921, 0.7436, 0.1921, 0.9999, 9.573e-05, 9.579e-05, 0.09387, 9.573e-05, 9.573e-05, 0.8948, 0.9167, 9.579e-05, 0.09387, 0.9999, 9.573e-05, 0.2273, 0.7647, 0.1593, 0.7653, 0.1538, 0.1392, 0.3732, 0.9358, 0.3152, 1.001, 0.2531, 0.946, 0.4055, -0.006275, 0.4055, 0.9937, 0.4605, 0.9937, 3.162e-05, 1.0, 0.1, 1.0, 0.1, 3.162e-05, 0.01923, 0.07987, 0.01923, 0.876, 0.1077, 0.876, 0.9732, 0.9965, 0.9732, -0.003502, 0.9496, -0.003502, 0.1077, 0.876, 0.1077, 0.07987, 0.01923, 0.07987, 0.1077, 0.07987, 0.06346, 0.03564, 0.01923, 0.07987, 0.05502, 1.0, 0.05502, 2.345e-05, 2.345e-05, 2.345e-05, 0.4253, 0.8436, 0.4657, 0.8435, 0.4656, 0.1417, 0.9137, 0.01987, 0.8183, 0.01987, 0.8183, 0.9742, 2.357e-05, 1.0, 2.345e-05, 2.345e-05, 0.05502, 1.0, 0.9496, -0.003502, 0.9732, -0.003502, 0.9496, 0.04651, 0.05502, 1.0, 0.05502, 2.345e-05, 2.345e-05, 2.345e-05, 0.9614, -0.003502, 0.9496, -0.003502, 0.9496, 0.04651, 0.9732, -0.003502, 0.9614, -0.003502, 0.9496, 0.04651, 0.05502, 2.345e-05, 2.369e-05, 2.345e-05, 2.345e-05, 1.0, 0.2273, 0.7647, 0.1538, 0.1392, 0.8405, 0.1936, 0.9496, 0.04651, 0.9496, -0.003502, 0.9732, -0.003502, 0.5044, 0.3176, 0.5044, 0.5646, 0.376, 0.3176, 2.369e-05, 2.345e-05, 0.05502, 2.345e-05, 0.05502, 2.345e-05, 0.1554, 0.6457, 0.2446, 0.9489, 0.1553, 0.9491, 0.4474, 0.01878, 0.5635, 0.9085, 0.5635, 0.02075, 2.345e-05, 2.345e-05, 0.05502, 2.345e-05, 0.05502, 2.345e-05, 0.2446, 0.6457, 0.2446, 0.9489, 0.1554, 0.6457, 0.9732, 0.9965, 0.9496, -0.003502, 0.9496, 0.9965, 0.8129, 0.1325, 0.8866, 0.133, 0.8129, 0.6836, 0.05502, 2.345e-05, 2.345e-05, 1.0, 0.05502, 1.0, 3.162e-05, 1.0, 0.1, 3.162e-05, 3.171e-05, 3.162e-05, 0.05502, 1.0, 2.345e-05, 2.345e-05, 0.05502, 2.345e-05, 0.4125, 0.9875, 0.5125, 0.9875, 0.5125, -0.01247, 0.376, 0.5645, 0.376, 0.3176, 0.5044, 0.5646, 0.05502, 1.0, 2.345e-05, 2.345e-05, 2.357e-05, 1.0, 2.345e-05, 2.351e-05, 0.0001714, 0.05763, 2.345e-05, 0.05502, 0.4956, 0.9968, 0.5468, 0.9059, 0.5476, 0.9961, 0.03616, 0.09955, 0.001022, 1.0, 1.911e-05, 0.08823, 0.03652, 0.0004692, 0.03616, 0.09955, 1.911e-05, 0.08823, 0.3731, 0.0555, 0.3732, 0.9358, 0.2558, 0.06446, 0.8405, 0.1936, 0.8455, 0.7592, 0.2273, 0.7647, 9.509e-05, 9.659e-05, 0.9999, 9.509e-05, 0.9919, 0.07873, 0.4935, 1.0, 0.436, 1.0, 0.436, 0.0001246, 0.5024, 0.9235, 0.5043, 0.06801, 0.5503, 0.06753, 0.05502, 2.345e-05, 2.369e-05, 2.345e-05, 2.345e-05, 1.0, 0.8866, 0.133, 0.8867, 0.6841, 0.8129, 0.6836, 0.3732, 0.9358, 0.2531, 0.946, 0.2558, 0.06446, 0.8626, 0.009815, 0.7655, 0.009815, 0.7655, 0.9813, 0.3839, 0.02897, 0.4832, 0.02805, 0.3847, 0.9566, 0.4832, 0.02805, 0.4832, 0.9558, 0.3847, 0.9566, 1.0, 0.1, 1.0, 0.05502, 1.0, 2.4e-05, 0.5583, 0.294, 0.4417, 0.2325, 0.5584, 0.2325, 0.3731, 0.0555, 0.2558, 0.06446, 0.3119, 0.001185, 0.01923, 0.876, 0.06346, 0.9203, 0.1077, 0.876, 0.4416, 0.294, 0.4417, 0.2325, 0.5583, 0.294, 0.4055, -0.006275, 0.4605, 0.9937, 0.4605, -0.006275, 0.9137, 0.01987, 0.8183, 0.9742, 0.9137, 0.9742, 0.4253, 0.8436, 0.4656, 0.1417, 0.4252, 0.1417, 9.579e-05, 0.09387, 0.8948, 0.9167, 9.579e-05, 0.9167, 0.4325, -0.001168, 0.4325, 0.9988, 0.3776, 0.9988, 0.4675, 0.9875, 0.4125, -0.01248, 0.4125, 0.9875, 0.05502, 1.0, 2.357e-05, 1.0, 0.1, 1.0, 0.05502, 2.345e-05, 2.345e-05, 1.0, 0.05502, 1.0, 0.4125, 0.9875, 0.5125, -0.01247, 0.4125, -0.01247, 0.4935, 1.0, 0.436, 0.0001246, 0.4936, 0.001837, 0.8626, 0.009815, 0.7655, 0.9813, 0.8626, 0.9813, 1.0, 0.05751, 1.0, 0.1, 1.0, 2.4e-05, 0.05502, 1.0, 2.345e-05, 2.345e-05, 0.05502, 2.345e-05, 0.2136, 0.6364, 0.2136, 0.3636, 0.3715, 0.6363, 0.5024, 0.9235, 0.5503, 0.06753, 0.5503, 0.923, 0.2391, 0.4648, 0.2391, 0.4437, 0.2765, 0.4648, 2.357e-05, 1.0, 2.345e-05, 2.345e-05, 0.05502, 1.0, 0.2136, 0.3636, 0.3739, 0.3643, 0.3715, 0.6363, 0.2765, 0.4437, 0.2765, 0.4648, 0.2391, 0.4437, 2.4e-05, 0.0001184, 2.345e-05, 0.05502, 0.0001714, 0.05763, 0.1, 1.0, 2.357e-05, 1.0, 0.05502, 1.0, 0.03605, 0.00873, 1.906e-05, 0.9999, 1.898e-05, 1.898e-05, 0.5473, 0.001476, 0.4983, 0.9049, 0.4974, 0.001379, 0.03605, 0.00873, 0.03487, 1.0, 1.906e-05, 0.9999, 0.03616, 0.09955, 0.03652, 0.9969, 0.001022, 1.0, 0.03652, 0.0004692, 1.911e-05, 0.08823, 0.001044, 1.911e-05, 0.4956, 0.9968, 0.4983, 0.9049, 0.5468, 0.9059, 0.5006, 1.0, 0.4678, 0.9917, 0.4688, 0.0003894, 0.5473, 0.001476, 0.5468, 0.9059, 0.4983, 0.9049, 0.5006, 1.0, 0.4688, 0.0003894, 0.5006, 2.265e-05, 0.3859, 0.02758, 0.3859, 0.9153, 0.502, 0.9173, 0.4325, -0.001168, 0.3776, 0.9988, 0.3775, -0.00116, 0.7414, 0.2527, 0.1768, 0.1921, 0.7436, 0.1921, 0.1768, 0.1921, 0.2365, 0.807, 0.1814, 0.8079, 0.7414, 0.2527, 0.2365, 0.807, 0.1768, 0.1921, 0.2273, 0.7647, 0.1593, 0.7653, 0.1538, 0.1392, 0.498, 0.9287, 0.4401, 0.9941, 0.378, 0.939, 0.4055, -0.006275, 0.4055, 0.9937, 0.4605, 0.9937, 3.162e-05, 1.0, 0.1, 1.0, 0.1, 3.162e-05, 0.3129, 0.152, 0.3129, 0.9481, 0.4014, 0.9481, 0.02359, 1.0, 0.02359, 1.535e-05, 1.671e-05, 1.545e-05, 0.4014, 0.9481, 0.4014, 0.152, 0.3129, 0.152, 0.4014, 0.152, 0.3571, 0.1077, 0.3129, 0.152, 0.05502, 1.0, 0.05502, 2.345e-05, 2.345e-05, 2.345e-05, 0.4253, 0.8436, 0.4657, 0.8435, 0.4656, 0.1417, 0.2648, 0.03218, 0.1694, 0.03218, 0.1694, 0.9866, 2.357e-05, 1.0, 2.345e-05, 2.345e-05, 0.05502, 1.0, 1.535e-05, 1.535e-05, 0.02359, 1.545e-05, 3.162e-05, 0.05003, 0.05502, 1.0, 0.05502, 2.345e-05, 2.345e-05, 2.345e-05, 0.0118, 1.545e-05, 1.671e-05, 1.545e-05, 3.162e-05, 0.05003, 0.02359, 1.545e-05, 0.0118, 1.545e-05, 3.162e-05, 0.05003, 0.05502, 2.345e-05, 2.369e-05, 2.345e-05, 2.345e-05, 1.0, 0.03391, 0.3491, 0.6618, 0.2994, 0.5812, 0.9835, 3.162e-05, 0.05003, 1.671e-05, 1.545e-05, 0.02359, 1.535e-05, 0.5044, 0.3176, 0.5044, 0.5646, 0.376, 0.3176, 2.369e-05, 2.345e-05, 0.05502, 2.345e-05, 0.05502, 2.345e-05, 0.4086, 0.3503, 0.4978, 0.6534, 0.4085, 0.6536, 0.3859, 0.02758, 0.502, 0.9173, 0.502, 0.02954, 2.345e-05, 2.345e-05, 0.05502, 2.345e-05, 0.05502, 2.345e-05, 0.4978, 0.3503, 0.4978, 0.6534, 0.4086, 0.3503, 0.02359, 1.0, 1.671e-05, 1.545e-05, 1.535e-05, 1.0, 0.02506, 0.187, 0.09874, 0.1875, 0.02506, 0.7381, 0.05502, 2.345e-05, 2.345e-05, 1.0, 0.05502, 1.0, 3.162e-05, 1.0, 0.1, 3.162e-05, 3.171e-05, 3.162e-05, 0.05502, 1.0, 2.345e-05, 2.345e-05, 0.05502, 2.345e-05, 0.4125, 0.9875, 0.5125, 0.9875, 0.5125, -0.01247, 0.376, 0.5645, 0.376, 0.3176, 0.5044, 0.5646, 0.05502, 1.0, 2.345e-05, 2.345e-05, 2.357e-05, 1.0, 2.345e-05, 2.351e-05, 0.0001714, 0.05763, 2.345e-05, 0.05502, 0.4956, 0.9968, 0.5468, 0.9059, 0.5476, 0.9961, 0.03616, 0.09955, 0.001022, 1.0, 1.911e-05, 0.08823, 0.03652, 0.0004692, 0.03616, 0.09955, 1.911e-05, 0.08823, 0.498, 0.04847, 0.498, 0.9287, 0.3807, 0.05742, 0.5812, 0.9835, 0.01587, 0.967, 0.03391, 0.3491, 9.509e-05, 9.659e-05, 0.9999, 9.509e-05, 0.9919, 0.07873, 0.4935, 1.0, 0.436, 1.0, 0.436, 0.0001246, 0.5024, 0.9235, 0.5043, 0.06801, 0.5503, 0.06753, 0.05502, 2.345e-05, 2.369e-05, 2.345e-05, 2.345e-05, 1.0, 0.09874, 0.1875, 0.09885, 0.7386, 0.02506, 0.7381, 0.498, 0.9287, 0.378, 0.939, 0.3807, 0.05742, 0.4793, 0.01157, 0.3821, 0.01157, 0.3821, 0.983, 0.3839, 0.02897, 0.4832, 0.02805, 0.3847, 0.9566, 0.4832, 0.02805, 0.4832, 0.9558, 0.3847, 0.9566, 1.0, 0.1, 1.0, 0.05502, 1.0, 2.4e-05, 0.5583, 0.294, 0.4417, 0.2325, 0.5584, 0.2325, 0.498, 0.04847, 0.3807, 0.05742, 0.4368, -0.005849, 0.3129, 0.9481, 0.3571, 0.9924, 0.4014, 0.9481, 0.4416, 0.294, 0.4417, 0.2325, 0.5583, 0.294, 0.4055, -0.006275, 0.4605, 0.9937, 0.4605, -0.006275, 0.2648, 0.03218, 0.1694, 0.9866, 0.2648, 0.9866, 0.4253, 0.8436, 0.4656, 0.1417, 0.4252, 0.1417, 0.2365, 0.807, 0.7414, 0.2527, 0.7361, 0.8074, 0.4325, -0.001168, 0.4325, 0.9988, 0.3776, 0.9988, 0.4675, 0.9875, 0.4125, -0.01248, 0.4125, 0.9875, 0.05502, 1.0, 2.357e-05, 1.0, 0.1, 1.0, 0.05502, 2.345e-05, 2.345e-05, 1.0, 0.05502, 1.0, 0.4125, 0.9875, 0.5125, -0.01247, 0.4125, -0.01247, 0.4935, 1.0, 0.436, 0.0001246, 0.4936, 0.001837, 0.4793, 0.01157, 0.3821, 0.983, 0.4793, 0.983, 1.0, 0.05751, 1.0, 0.1, 1.0, 2.4e-05, 0.05502, 1.0, 2.345e-05, 2.345e-05, 0.05502, 2.345e-05, 0.2136, 0.6364, 0.2136, 0.3636, 0.3715, 0.6363, 0.5024, 0.9235, 0.5503, 0.06753, 0.5503, 0.923, 0.2391, 0.4648, 0.2391, 0.4437, 0.2765, 0.4648, 2.357e-05, 1.0, 2.345e-05, 2.345e-05, 0.05502, 1.0, 0.2136, 0.3636, 0.3739, 0.3643, 0.3715, 0.6363, 0.2765, 0.4437, 0.2765, 0.4648, 0.2391, 0.4437, 2.4e-05, 0.0001184, 2.345e-05, 0.05502, 0.0001714, 0.05763, 0.1, 1.0, 2.357e-05, 1.0, 0.05502, 1.0, 0.03605, 0.00873, 1.906e-05, 0.9999, 1.898e-05, 1.898e-05, 0.5473, 0.001476, 0.4983, 0.9049, 0.4974, 0.001379, 0.03605, 0.00873, 0.03487, 1.0, 1.906e-05, 0.9999, 0.03616, 0.09955, 0.03652, 0.9969, 0.001022, 1.0, 0.03652, 0.0004692, 1.911e-05, 0.08823, 0.001044, 1.911e-05, 0.4956, 0.9968, 0.4983, 0.9049, 0.5468, 0.9059, 0.5006, 1.0, 0.4678, 0.9917, 0.4688, 0.0003894, 0.5473, 0.001476, 0.5468, 0.9059, 0.4983, 0.9049, 0.5006, 1.0, 0.4688, 0.0003894, 0.5006, 2.265e-05, 0.3859, 0.02758, 0.3859, 0.9153, 0.502, 0.9173, 0.4325, -0.001168, 0.3776, 0.9988, 0.3775, -0.00116, 0.7414, 0.2527, 0.1768, 0.1921, 0.7436, 0.1921, 0.1768, 0.1921, 0.2365, 0.807, 0.1814, 0.8079, 0.7414, 0.2527, 0.2365, 0.807, 0.1768, 0.1921, 0.2273, 0.7647, 0.1593, 0.7653, 0.1538, 0.1392, 0.498, 0.9287, 0.4401, 0.9941, 0.378, 0.939, 0.4055, -0.006275, 0.4055, 0.9937, 0.4605, 0.9937, 3.162e-05, 1.0, 0.1, 1.0, 0.1, 3.162e-05, 0.3129, 0.152, 0.3129, 0.9481, 0.4014, 0.9481, 0.02359, 1.0, 0.02359, 1.535e-05, 1.671e-05, 1.545e-05, 0.4014, 0.9481, 0.4014, 0.152, 0.3129, 0.152, 0.4014, 0.152, 0.3571, 0.1077, 0.3129, 0.152, 0.05502, 1.0, 0.05502, 2.345e-05, 2.345e-05, 2.345e-05, 0.4253, 0.8436, 0.4657, 0.8435, 0.4656, 0.1417, 0.8627, 0.01284, 0.7673, 0.01284, 0.7673, 0.9672, 2.357e-05, 1.0, 2.345e-05, 2.345e-05, 0.05502, 1.0, 1.535e-05, 1.535e-05, 0.02359, 1.545e-05, 3.162e-05, 0.05003, 0.05502, 1.0, 0.05502, 2.345e-05, 2.345e-05, 2.345e-05, 0.0118, 1.545e-05, 1.671e-05, 1.545e-05, 3.162e-05, 0.05003, 0.02359, 1.545e-05, 0.0118, 1.545e-05, 3.162e-05, 0.05003, 0.05502, 2.345e-05, 2.369e-05, 2.345e-05, 2.345e-05, 1.0, 0.2273, 0.7647, 0.1538, 0.1392, 0.8405, 0.1936, 3.162e-05, 0.05003, 1.671e-05, 1.545e-05, 0.02359, 1.535e-05, 0.5044, 0.3176, 0.5044, 0.5646, 0.376, 0.3176, 2.369e-05, 2.345e-05, 0.05502, 2.345e-05, 0.05502, 2.345e-05, 0.4086, 0.3503, 0.4978, 0.6534, 0.4085, 0.6536, 0.3859, 0.02758, 0.502, 0.9173, 0.502, 0.02954, 2.345e-05, 2.345e-05, 0.05502, 2.345e-05, 0.05502, 2.345e-05, 0.4978, 0.3503, 0.4978, 0.6534, 0.4086, 0.3503, 0.02359, 1.0, 1.671e-05, 1.545e-05, 1.535e-05, 1.0, 0.02506, 0.187, 0.09874, 0.1875, 0.02506, 0.7381, 0.05502, 2.345e-05, 2.345e-05, 1.0, 0.05502, 1.0, 3.162e-05, 1.0, 0.1, 3.162e-05, 3.171e-05, 3.162e-05, 0.05502, 1.0, 2.345e-05, 2.345e-05, 0.05502, 2.345e-05, 0.1137, 0.9614, 0.1994, 0.9614, 0.1994, 0.105, 0.376, 0.5645, 0.376, 0.3176, 0.5044, 0.5646, 0.05502, 1.0, 2.345e-05, 2.345e-05, 2.357e-05, 1.0, 2.345e-05, 2.351e-05, 0.0001714, 0.05763, 2.345e-05, 0.05502, 0.4956, 0.9968, 0.5468, 0.9059, 0.5476, 0.9961, 0.03616, 0.09955, 0.001022, 1.0, 1.911e-05, 0.08823, 0.03652, 0.0004692, 0.03616, 0.09955, 1.911e-05, 0.08823, 0.498, 0.04847, 0.498, 0.9287, 0.3807, 0.05742, 0.8405, 0.1936, 0.8455, 0.7592, 0.2273, 0.7647, 9.509e-05, 9.659e-05, 0.9999, 9.509e-05, 0.9919, 0.07873, 0.4935, 1.0, 0.436, 1.0, 0.436, 0.0001246, 0.5024, 0.9235, 0.5043, 0.06801, 0.5503, 0.06753, 0.05502, 2.345e-05, 2.369e-05, 2.345e-05, 2.345e-05, 1.0, 0.09874, 0.1875, 0.09885, 0.7386, 0.02506, 0.7381, 0.498, 0.9287, 0.378, 0.939, 0.3807, 0.05742, 0.9108, 0.09967, 0.8264, 0.09967, 0.8264, 0.9442, 0.3839, 0.02897, 0.4832, 0.02805, 0.3847, 0.9566, 0.4832, 0.02805, 0.4832, 0.9558, 0.3847, 0.9566, 1.0, 0.1, 1.0, 0.05502, 1.0, 2.4e-05, 0.5583, 0.294, 0.4417, 0.2325, 0.5584, 0.2325, 0.498, 0.04847, 0.3807, 0.05742, 0.4368, -0.005849, 0.3129, 0.9481, 0.3571, 0.9924, 0.4014, 0.9481, 0.4416, 0.294, 0.4417, 0.2325, 0.5583, 0.294, 0.4055, -0.006275, 0.4605, 0.9937, 0.4605, -0.006275, 0.8627, 0.01284, 0.7673, 0.9672, 0.8627, 0.9672, 0.4253, 0.8436, 0.4656, 0.1417, 0.4252, 0.1417, 0.2365, 0.807, 0.7414, 0.2527, 0.7361, 0.8074, 0.4325, -0.001168, 0.4325, 0.9988, 0.3776, 0.9988, 0.4675, 0.9875, 0.4125, -0.01248, 0.4125, 0.9875, 0.05502, 1.0, 2.357e-05, 1.0, 0.1, 1.0, 0.05502, 2.345e-05, 2.345e-05, 1.0, 0.05502, 1.0, 0.1137, 0.9614, 0.1994, 0.105, 0.1137, 0.105, 0.4935, 1.0, 0.436, 0.0001246, 0.4936, 0.001837, 0.9108, 0.09967, 0.8264, 0.9442, 0.9108, 0.9442, 1.0, 0.05751, 1.0, 0.1, 1.0, 2.4e-05, 0.05502, 1.0, 2.345e-05, 2.345e-05, 0.05502, 2.345e-05, 0.2136, 0.6364, 0.2136, 0.3636, 0.3715, 0.6363, 0.5024, 0.9235, 0.5503, 0.06753, 0.5503, 0.923, 0.2391, 0.4648, 0.2391, 0.4437, 0.2765, 0.4648, 2.357e-05, 1.0, 2.345e-05, 2.345e-05, 0.05502, 1.0, 0.2136, 0.3636, 0.3739, 0.3643, 0.3715, 0.6363, 0.2765, 0.4437, 0.2765, 0.4648, 0.2391, 0.4437, 2.4e-05, 0.0001184, 2.345e-05, 0.05502, 0.0001714, 0.05763, 0.1, 1.0, 2.357e-05, 1.0, 0.05502, 1.0, 0.03605, 0.00873, 1.906e-05, 0.9999, 1.898e-05, 1.898e-05, 0.5473, 0.001476, 0.4983, 0.9049, 0.4974, 0.001379, 0.03605, 0.00873, 0.03487, 1.0, 1.906e-05, 0.9999, 0.03616, 0.09955, 0.03652, 0.9969, 0.001022, 1.0, 0.03652, 0.0004692, 1.911e-05, 0.08823, 0.001044, 1.911e-05, 0.4956, 0.9968, 0.4983, 0.9049, 0.5468, 0.9059, 0.5006, 1.0, 0.4678, 0.9917, 0.4688, 0.0003894, 0.5473, 0.001476, 0.5468, 0.9059, 0.4983, 0.9049, 0.5006, 1.0, 0.4688, 0.0003894, 0.5006, 2.265e-05, 0.3859, 0.02758, 0.3859, 0.9153, 0.502, 0.9173, 0.4325, -0.001168, 0.3776, 0.9988, 0.3775, -0.00116, 0.7414, 0.2527, 0.1768, 0.1921, 0.7436, 0.1921, 0.1768, 0.1921, 0.2365, 0.807, 0.1814, 0.8079, 0.7414, 0.2527, 0.2365, 0.807, 0.1768, 0.1921, 0.2273, 0.7647, 0.1593, 0.7653, 0.1538, 0.1392, 0.498, 0.9287, 0.4401, 0.9941, 0.378, 0.939, 0.4055, -0.006275, 0.4055, 0.9937, 0.4605, 0.9937, 3.162e-05, 1.0, 0.1, 1.0, 0.1, 3.162e-05, 0.3129, 0.152, 0.3129, 0.9481, 0.4014, 0.9481, 0.02359, 1.0, 0.02359, 1.535e-05, 1.671e-05, 1.545e-05, 0.4014, 0.9481, 0.4014, 0.152, 0.3129, 0.152, 0.4014, 0.152, 0.3571, 0.1077, 0.3129, 0.152, 0.05502, 1.0, 0.05502, 2.345e-05, 2.345e-05, 2.345e-05, 0.4253, 0.8436, 0.4657, 0.8435, 0.4656, 0.1417, 0.8627, 0.01284, 0.7673, 0.01284, 0.7673, 0.9672, 2.357e-05, 1.0, 2.345e-05, 2.345e-05, 0.05502, 1.0, 1.535e-05, 1.535e-05, 0.02359, 1.545e-05, 3.162e-05, 0.05003, 0.05502, 1.0, 0.05502, 2.345e-05, 2.345e-05, 2.345e-05, 0.0118, 1.545e-05, 1.671e-05, 1.545e-05, 3.162e-05, 0.05003, 0.02359, 1.545e-05, 0.0118, 1.545e-05, 3.162e-05, 0.05003, 0.05502, 2.345e-05, 2.369e-05, 2.345e-05, 2.345e-05, 1.0, 0.2273, 0.7647, 0.1538, 0.1392, 0.8405, 0.1936, 3.162e-05, 0.05003, 1.671e-05, 1.545e-05, 0.02359, 1.535e-05, 0.5044, 0.3176, 0.5044, 0.5646, 0.376, 0.3176, 2.369e-05, 2.345e-05, 0.05502, 2.345e-05, 0.05502, 2.345e-05, 0.4086, 0.3503, 0.4978, 0.6534, 0.4085, 0.6536, 0.3859, 0.02758, 0.502, 0.9173, 0.502, 0.02954, 2.345e-05, 2.345e-05, 0.05502, 2.345e-05, 0.05502, 2.345e-05, 0.4978, 0.3503, 0.4978, 0.6534, 0.4086, 0.3503, 0.02359, 1.0, 1.671e-05, 1.545e-05, 1.535e-05, 1.0, 0.02506, 0.187, 0.09874, 0.1875, 0.02506, 0.7381, 0.05502, 2.345e-05, 2.345e-05, 1.0, 0.05502, 1.0, 3.162e-05, 1.0, 0.1, 3.162e-05, 3.171e-05, 3.162e-05, 0.05502, 1.0, 2.345e-05, 2.345e-05, 0.05502, 2.345e-05, 0.4125, 0.9875, 0.5125, 0.9875, 0.5125, -0.01247, 0.376, 0.5645, 0.376, 0.3176, 0.5044, 0.5646, 0.05502, 1.0, 2.345e-05, 2.345e-05, 2.357e-05, 1.0, 2.345e-05, 2.351e-05, 0.0001714, 0.05763, 2.345e-05, 0.05502, 0.4956, 0.9968, 0.5468, 0.9059, 0.5476, 0.9961, 0.03616, 0.09955, 0.001022, 1.0, 1.911e-05, 0.08823, 0.03652, 0.0004692, 0.03616, 0.09955, 1.911e-05, 0.08823, 0.498, 0.04847, 0.498, 0.9287, 0.3807, 0.05742, 0.8405, 0.1936, 0.8455, 0.7592, 0.2273, 0.7647, 9.509e-05, 9.659e-05, 0.9999, 9.509e-05, 0.9919, 0.07873, 0.4935, 1.0, 0.436, 1.0, 0.436, 0.0001246, 0.5024, 0.9235, 0.5043, 0.06801, 0.5503, 0.06753, 0.05502, 2.345e-05, 2.369e-05, 2.345e-05, 2.345e-05, 1.0, 0.09874, 0.1875, 0.09885, 0.7386, 0.02506, 0.7381, 0.498, 0.9287, 0.378, 0.939, 0.3807, 0.05742, 0.4793, 0.01157, 0.3821, 0.01157, 0.3821, 0.983, 0.3839, 0.02897, 0.4832, 0.02805, 0.3847, 0.9566, 0.4832, 0.02805, 0.4832, 0.9558, 0.3847, 0.9566, 1.0, 0.1, 1.0, 0.05502, 1.0, 2.4e-05, 0.5583, 0.294, 0.4417, 0.2325, 0.5584, 0.2325, 0.498, 0.04847, 0.3807, 0.05742, 0.4368, -0.005849, 0.3129, 0.9481, 0.3571, 0.9924, 0.4014, 0.9481, 0.4416, 0.294, 0.4417, 0.2325, 0.5583, 0.294, 0.4055, -0.006275, 0.4605, 0.9937, 0.4605, -0.006275, 0.8627, 0.01284, 0.7673, 0.9672, 0.8627, 0.9672, 0.4253, 0.8436, 0.4656, 0.1417, 0.4252, 0.1417, 0.3586, 0.07926, 0.9226, 0.5732, 0.3679, 0.5787, 0.4325, -0.001168, 0.4325, 0.9988, 0.3776, 0.9988, 0.4675, 0.9875, 0.4125, -0.01248, 0.4125, 0.9875, 0.05502, 1.0, 2.357e-05, 1.0, 0.1, 1.0, 0.05502, 2.345e-05, 2.345e-05, 1.0, 0.05502, 1.0, 0.4125, 0.9875, 0.5125, -0.01247, 0.4125, -0.01247, 0.4935, 1.0, 0.436, 0.0001246, 0.4936, 0.001837, 0.4793, 0.01157, 0.3821, 0.983, 0.4793, 0.983, 1.0, 0.05751, 1.0, 0.1, 1.0, 2.4e-05, 0.05502, 1.0, 2.345e-05, 2.345e-05, 0.05502, 2.345e-05, 0.2136, 0.6364, 0.2136, 0.3636, 0.3715, 0.6363, 0.5024, 0.9235, 0.5503, 0.06753, 0.5503, 0.923, 0.2391, 0.4648, 0.2391, 0.4437, 0.2765, 0.4648, 2.357e-05, 1.0, 2.345e-05, 2.345e-05, 0.05502, 1.0, 0.2136, 0.3636, 0.3739, 0.3643, 0.3715, 0.6363, 0.2765, 0.4437, 0.2765, 0.4648, 0.2391, 0.4437, 2.4e-05, 0.0001184, 2.345e-05, 0.05502, 0.0001714, 0.05763, 0.1, 1.0, 2.357e-05, 1.0, 0.05502, 1.0])
me_cube_001.materials.append(mat_material_001)
me_cube_001.use_remesh_preserve_volume = False
me_cube_001.use_remesh_preserve_attributes = False
me_cube_001.use_mirror_vertex_groups = False
me_cube_001.update()
me_cube_001.normals_split_custom_set([tuple(v) for v in zip(*[iter([-1.0, 0.0, 0.0, -1.0, 0.0, 0.0, -1.0, 0.0, 0.0, -0.005987, -0.9999, 0.009208, -0.00818, -0.9999, 0.009469, -0.008373, -0.9999, 0.009491, 0.9851, -0.1709, -0.01939, 0.9976, -0.06764, -0.01557, 0.9845, -0.1742, -0.01951, 0.0, 0.0, 1.0, 1.509e-07, 0.0, 1.0, 5.501e-07, 0.0, 1.0, 5.501e-07, 0.0, 1.0, 1.509e-07, 0.0, 1.0, 6.796e-07, 0.0, 1.0, 0.01962, 0.9998, -0.0006856, 0.007243, 1.0, -0.001996, 0.01872, 0.9998, -0.000781, 0.01872, 0.9998, -0.000781, 0.007243, 1.0, -0.001996, 0.006185, 1.0, -0.002108, -9.976e-08, 1.691e-07, -1.0, -3.395e-08, 3.094e-07, -1.0, 7.873e-08, 5.497e-07, -1.0, 1.475e-07, 6.964e-07, -1.0, 7.873e-08, 5.497e-07, -1.0, -3.395e-08, 3.094e-07, -1.0, -0.005736, -1.0, 0.0008976, -0.005753, -1.0, 0.0007424, -0.005754, -1.0, 0.0007302, -8.921e-08, 0.0, -1.0, 1.137e-07, 0.0, -1.0, -9.308e-08, 0.0, -1.0, 7.988e-08, 0.0, 1.0, 1.805e-09, 0.0, 1.0, 0.0, 0.0, 1.0, 0.9989, 0.03483, -0.03151, 0.9948, -0.1001, 0.01832, 0.9998, -0.004605, -0.01699, 0.9948, -0.1001, 0.01832, 0.9898, -0.1388, 0.03268, 0.9998, -0.004605, -0.01699, -1.0, 0.0, 0.0, -1.0, 0.0, 0.0, -1.0, 0.0, 0.0, -1.0, 0.0, 0.0, -1.0, 0.0, 0.0, -1.0, 0.0, 0.0, -0.005786, -1.0, 0.00075, -0.005786, -1.0, 0.0007503, -0.005786, -1.0, 0.0007503, 5.781e-10, 7.39e-07, -1.0, 4.12e-09, 8.578e-07, -1.0, 4.957e-10, 7.363e-07, -1.0, 1.598e-08, -1.899e-08, 1.0, -2.138e-08, -6.943e-07, 1.0, -2.224e-08, -7.098e-07, 1.0, 1.0, 0.0, 0.0, 1.0, 0.0, 0.0, 1.0, 0.0, 0.0, 1.0, 0.0, 0.0, 1.0, 0.0, 0.0, 1.0, 0.0, 0.0, -0.001951, 0.9999, -0.01525, -0.001829, 0.9999, -0.01408, -0.0002183, 1.0, 0.001367, -0.001829, 0.9999, -0.01408, -9.557e-05, 1.0, 0.002544, -0.0002183, 1.0, 0.001367, -1.0, 0.0, 0.0, -1.0, 0.0, 0.0, -1.0, 0.0, 0.0, -1.0, 0.0, 0.0, -1.0, 0.0, 0.0, -1.0, 0.0, 0.0, -1.0, 0.0, 0.0, -1.0, 0.0, 0.0, -1.0, 0.0, 0.0, -0.007578, -1.0, 4.961e-05, -0.007576, -1.0, 4.928e-05, -0.007576, -1.0, 4.925e-05, 1.0, 0.0, 0.0, 1.0, 0.0, 0.0, 1.0, 0.0, 0.0, 0.0, 0.0, 1.0, -2.074e-08, 0.0, 1.0, -9.051e-08, 0.0, 1.0, -9.051e-08, 0.0, 1.0, -2.074e-08, 0.0, 1.0, -1.112e-07, 0.0, 1.0, 0.007175, 1.0, 0.001309, 0.002376, 1.0, 0.0007661, 0.001974, 1.0, 0.0007207, 1.425e-07, 0.0, -1.0, 1.43e-07, 0.0, -1.0, 1.446e-07, 0.0, -1.0, 1.451e-07, 0.0, -1.0, 1.446e-07, 0.0, -1.0, 1.43e-07, 0.0, -1.0, -0.006109, -1.0, 0.0009783, -0.006357, -1.0, 0.0007521, -0.006115, -1.0, 0.0009714, 0.6386, 0.2717, -0.72, 0.6255, -0.2953, -0.7222, 0.6377, 0.2767, -0.7189, -0.6516, 0.001636, 0.7586, -0.6516, 0.00609, 0.7585, -0.6516, 0.001586, 0.7586, 2.159e-06, 0.0, 1.0, -1.579e-06, 0.0, 1.0, 1.622e-06, 0.0, 1.0, 1.0, 0.0, 0.0, 1.0, 0.0, 0.0, 1.0, 0.0, 0.0, 1.622e-06, 0.0, 1.0, -1.579e-06, 0.0, 1.0, -2.106e-06, 0.0, 1.0, 0.001031, 0.9998, 0.02202, 0.001031, 0.9998, 0.02202, 0.001031, 0.9998, 0.02202, -0.01901, 0.9997, 0.01455, -0.0195, 0.9997, 0.01476, -0.01034, 0.9999, 0.01151, -1.0, -1.121e-05, 0.0, -1.0, -1.029e-05, 0.0, -1.0, -8.592e-07, 0.0, -1.473e-08, 7.699e-09, -1.0, -1.26e-07, 6.589e-08, -1.0, -1.432e-07, 7.486e-08, -1.0, 1.0, 0.0, 0.0, 1.0, 0.0, 0.0, 1.0, 0.0, 0.0, 0.007576, 1.0, 0.001354, 0.002376, 1.0, 0.0007661, 0.007175, 1.0, 0.001309, -1.0, -1.029e-05, 0.0, -1.0, 0.0, 0.0, -1.0, -8.592e-07, 0.0, 0.0, 0.0, -1.0, -1.26e-07, 6.589e-08, -1.0, -1.473e-08, 7.699e-09, -1.0, -0.0006879, -1.0, -0.0003389, 9.712e-08, -1.0, -1.193e-07, -0.0002267, -1.0, -0.0007328, -1.0, 0.0, 0.0, -1.0, 0.0, 0.0, -1.0, 0.0, 0.0, -0.005987, -0.9999, 0.009208, -0.005819, -0.9999, 0.009188, -0.00818, -0.9999, 0.009469, 0.9851, -0.1709, -0.01939, 0.9978, -0.06489, -0.01546, 0.9976, -0.06764, -0.01557, -0.005736, -1.0, 0.0008976, -0.005735, -1.0, 0.0009096, -0.005753, -1.0, 0.0007424, -8.921e-08, 0.0, -1.0, 1.191e-07, 0.0, -1.0, 1.137e-07, 0.0, -1.0, 7.988e-08, 0.0, 1.0, 8.193e-08, 0.0, 1.0, 1.805e-09, 0.0, 1.0, -0.005786, -1.0, 0.00075, -0.005786, -1.0, 0.00075, -0.005786, -1.0, 0.0007503, 5.781e-10, 7.39e-07, -1.0, 4.216e-09, 8.61e-07, -1.0, 4.12e-09, 8.578e-07, -1.0, 1.598e-08, -1.899e-08, 1.0, 1.703e-08, 0.0, 1.0, -2.138e-08, -6.943e-07, 1.0, -1.0, 0.0, 0.0, -1.0, 0.0, 0.0, -1.0, 0.0, 0.0, -0.007578, -1.0, 4.961e-05, -0.007579, -1.0, 4.963e-05, -0.007576, -1.0, 4.928e-05, 1.0, 0.0, 0.0, 1.0, 0.0, 0.0, 1.0, 0.0, 0.0, -0.006115, -1.0, 0.0009714, -0.006073, -1.0, 0.0009748, -0.006075, -1.0, 0.0009747, -0.006073, -1.0, 0.0009748, -0.006277, -1.0, 0.000782, -0.006075, -1.0, 0.0009747, -0.006075, -1.0, 0.0009747, -0.006109, -1.0, 0.0009783, -0.006115, -1.0, 0.0009714, 0.6386, 0.2717, -0.72, 0.6242, -0.3011, -0.7209, 0.6255, -0.2953, -0.7222, -0.6516, 0.001636, 0.7586, -0.6516, 0.006124, 0.7585, -0.6516, 0.00609, 0.7585, -0.009737, 0.9999, 0.01098, -0.01901, 0.9997, 0.01455, -0.01034, 0.9999, 0.01151, -0.01901, 0.9997, 0.01455, -0.02442, 0.9997, 0.009879, -0.0195, 0.9997, 0.01476, -0.0002267, -1.0, -0.0007328, 0.0, -1.0, -1.989e-07, -0.0006879, -1.0, -0.0003389, -0.0006879, -1.0, -0.0003389, 5.478e-07, -1.0, -1.848e-07, 9.712e-08, -1.0, -1.193e-07, 9.712e-08, -1.0, -1.193e-07, 5.38e-08, -1.0, 0.0, -0.0002267, -1.0, -0.0007328, -5.066e-05, 1.0, -0.0007277, -0.002528, 0.9997, -0.02396, 0.0001475, 1.0, 0.001131, -5.066e-05, 1.0, -0.0007277, -0.002722, 0.9997, -0.02578, -0.002528, 0.9997, -0.02396, -1.939e-08, 1.0, 1.668e-07, -3.09e-05, 1.0, 0.0003342, -0.0003201, 1.0, -0.0003567, -3.09e-05, 1.0, 0.0003342, -1.939e-08, 1.0, 1.668e-07, -6.062e-08, 1.0, 1.173e-07, -1.939e-08, 1.0, 1.668e-07, -0.0003201, 1.0, -0.0003567, 0.0, 1.0, 1.68e-07, -0.0003201, 1.0, -0.0003567, -3.09e-05, 1.0, 0.0003342, 0.0, 1.0, 0.0, 1.0, -0.0003357, -3.619e-06, 1.0, 0.0, 0.0, 1.0, -1.235e-07, 0.0, 0.0, 0.0, 1.0, 0.0, 0.0, 1.0, 0.0, 0.0, 1.0, 8.782e-10, 1.546e-07, -1.0, 5.863e-09, 3.204e-09, -1.0, 5.968e-09, 0.0, -1.0, 0.0, 0.0, 1.0, 0.0, 0.0, 1.0, 0.0, 0.0, 1.0, -0.969, 0.2471, 0.007388, -0.9999, -0.0009491, 0.01657, -0.9675, 0.2527, 0.007169, 1.0, -5.979e-08, 0.0, 1.0, -1.235e-07, 0.0, 1.0, 0.0, 0.0, 1.0, -0.0003357, -3.619e-06, 1.0, 0.0, 0.0, 1.0, 0.0, 0.0, 0.0, 0.0, 1.0, 0.0, 0.0, 1.0, 0.0, 0.0, 1.0, 8.782e-10, 1.546e-07, -1.0, 7.523e-10, 1.585e-07, -1.0, 5.863e-09, 3.204e-09, -1.0, 0.0, 0.0, 1.0, 0.0, 0.0, 1.0, 0.0, 0.0, 1.0, -0.969, 0.2471, 0.007388, -0.9998, -0.006909, 0.01678, -0.9999, -0.0009491, 0.01657, 1.0, -5.979e-08, 0.0, 1.0, -0.0003357, -3.619e-06, 1.0, -1.235e-07, 0.0, -0.2471, -0.969, 0.007388, 0.0009488, -0.9999, 0.01657, -0.2527, -0.9675, 0.007169, 9.202e-10, -1.214e-07, 1.0, -1.588e-07, -6.177e-08, 1.0, 0.0, -1.214e-07, 1.0, -0.2471, -0.969, 0.007388, 0.006909, -0.9998, 0.01678, 0.0009488, -0.9999, 0.01657, 0.0003355, 1.0, -3.592e-06, -1.693e-06, 1.0, 2.34e-07, -1.65e-06, 1.0, 2.292e-07, 0.0, 1.0, -3.187e-07, 8.303e-09, 1.0, -3.162e-08, 0.0, 1.0, -4.155e-07, -7.298e-08, 0.0, 1.0, -1.588e-07, -6.177e-08, 1.0, -1.293e-07, -5.947e-08, 1.0, 4.698e-08, 1.627e-07, -1.0, 4.814e-08, 1.627e-07, -1.0, 9.735e-10, 1.614e-07, -1.0, 9.202e-10, -1.214e-07, 1.0, -1.293e-07, -5.947e-08, 1.0, -1.588e-07, -6.177e-08, 1.0, 4.698e-08, 1.627e-07, -1.0, 9.735e-10, 1.614e-07, -1.0, 0.0, 1.614e-07, -1.0, -0.001634, -0.6516, 0.7586, -0.006124, -0.6516, 0.7585, -0.006089, -0.6516, 0.7585, -1.0, -5.073e-05, -0.0007284, -0.9997, -0.002528, -0.02396, -1.0, 0.0001474, 0.001131, -1.0, 2.131e-07, 1.084e-08, -1.0, -0.0003201, -0.0003569, -1.0, 5.479e-07, -2.044e-09, -1.0, -0.0003201, -0.0003569, -1.0, -3.095e-05, 0.0003339, -1.0, -6.58e-08, -5.784e-07, -1.0, 2.131e-07, 1.084e-08, -1.0, -3.095e-05, 0.0003339, -1.0, -0.0003201, -0.0003569, 1.0, -0.0006878, -0.0003387, 1.0, 5.438e-07, -1.379e-08, 1.0, 2.308e-07, 9.146e-08, -0.9997, -0.01901, 0.01455, -0.9997, -0.02442, 0.009879, -0.9997, -0.0195, 0.01476, 0.0, 1.776e-07, -1.0, 0.0, 1.785e-07, -1.0, 0.0, 1.784e-07, -1.0, 1.0, -0.007578, 4.973e-05, 1.0, -0.007578, 4.975e-05, 1.0, -0.007576, 4.945e-05, 1.0, -0.006075, 0.0009749, 1.0, -0.006109, 0.0009784, 1.0, -0.006114, 0.0009715, -0.2717, 0.6386, -0.72, 0.3011, 0.6242, -0.7209, 0.2953, 0.6255, -0.7222, 1.0, -0.006114, 0.0009715, 1.0, -0.006073, 0.000975, 1.0, -0.006075, 0.0009749, 1.0, -0.006073, 0.000975, 1.0, -0.006277, 0.000782, 1.0, -0.006075, 0.0009749, 0.0, 1.0, 1.363e-07, 0.0, 1.0, 1.37e-07, 0.0, 1.0, 1.37e-07, 0.0, -1.494e-07, 1.0, 0.0, -1.494e-07, 1.0, 0.0, -1.494e-07, 1.0, 1.0, -0.005786, 0.0007502, 1.0, -0.005786, 0.0007502, 1.0, -0.005786, 0.0007502, -1.0, 0.007576, 0.001354, -1.0, 0.002376, 0.0007659, -1.0, 0.007175, 0.001309, 0.0, -1.0, 0.0, 0.0, -1.0, 0.0, 0.0, -1.0, 0.0, 0.1709, 0.9851, -0.01939, 0.06489, 0.9978, -0.01546, 0.06764, 0.9976, -0.01557, 1.3e-06, 3.397e-07, -1.0, 7.229e-07, 4.07e-08, -1.0, 1.233e-06, 3.047e-07, -1.0, 0.0, -1.0, 0.0, 0.0, -1.0, 0.0, 0.0, -1.0, 0.0, -1.357e-06, -1.0, -1.476e-07, -1.393e-06, -1.0, -1.455e-07, -4.201e-08, -1.0, -2.253e-07, 1.0, -0.0006878, -0.0003387, 1.0, 2.308e-07, 9.146e-08, 1.0, -0.0002266, -0.0007324, 1.233e-06, 3.047e-07, -1.0, 7.229e-07, 4.07e-08, -1.0, 6.443e-07, 0.0, -1.0, 0.0, -1.0, 0.0, 0.0, -1.0, 0.0, 0.0, -1.0, 0.0, 0.0, 2.925e-07, -1.0, 2.214e-07, 2.353e-07, -1.0, 9.217e-07, 5.449e-08, -1.0, 0.0, 0.0, 1.0, 0.0, 0.0, 1.0, 0.0, 0.0, 1.0, -0.001634, -0.6516, 0.7586, -0.006089, -0.6516, 0.7585, -0.001584, -0.6516, 0.7586, 1.14e-06, -1.834e-09, -1.0, 9.217e-07, 5.449e-08, -1.0, 2.214e-07, 2.353e-07, -1.0, 0.0, 0.0, 1.0, 0.0, 0.0, 1.0, 0.0, 0.0, 1.0, -0.2717, 0.6386, -0.72, 0.2953, 0.6255, -0.7222, -0.2767, 0.6377, -0.7189, 0.0, 1.0, 0.0, 0.0, 1.0, 0.0, 0.0, 1.0, 0.0, 0.0, -1.0, -1.418e-07, 0.0, -1.0, -1.344e-07, 0.0, -1.0, -1.342e-07, 1.0, -0.007578, 4.973e-05, 1.0, -0.007576, 4.945e-05, 1.0, -0.007575, 4.942e-05, -1.0, 0.007175, 0.001309, -1.0, 0.002376, 0.0007659, -1.0, 0.001974, 0.0007205, 0.9999, -0.005987, 0.009208, 0.9999, -0.005819, 0.009188, 0.9999, -0.00818, 0.009469, 0.0, -1.0, 0.0, 0.0, -1.0, 0.0, 0.0, -1.0, 0.0, 0.0, 1.0, 1.363e-07, 0.0, 1.0, 1.37e-07, 0.0, 1.0, 1.363e-07, 0.0, -1.0, 0.0, 0.0, -1.0, 0.0, 0.0, -1.0, 0.0, -7.298e-08, 0.0, 1.0, -1.293e-07, -5.947e-08, 1.0, 0.0, 0.0, 1.0, 0.0003355, 1.0, -3.592e-06, -1.65e-06, 1.0, 2.292e-07, 8.303e-09, 1.0, -3.162e-08, 0.0, 1.0, -3.187e-07, 0.0003355, 1.0, -3.592e-06, 8.303e-09, 1.0, -3.162e-08, -0.9999, -0.009737, 0.01098, -0.9997, -0.01901, 0.01455, -0.9999, -0.01034, 0.01151, 1.0, -0.0002266, -0.0007324, 1.0, 2.04e-08, -6.511e-08, 1.0, -0.0006878, -0.0003387, 1.0, 2.308e-07, 9.146e-08, 1.0, 1.83e-07, 6.487e-07, 1.0, -0.0002266, -0.0007324, -7.044e-09, -1.102e-07, 1.0, 0.0, -1.085e-07, 1.0, -2.753e-07, -1.766e-07, 1.0, 3.826e-08, 1.778e-07, -1.0, 1.727e-06, 1.096e-07, -1.0, 1.682e-06, 1.114e-07, -1.0, 0.0, -1.0, -1.418e-07, 0.0, -1.0, -1.42e-07, 0.0, -1.0, -1.344e-07, 0.0, 1.0, 0.0, 0.0, 1.0, 0.0, 0.0, 1.0, 0.0, -0.9997, -0.01901, 0.01455, -0.9997, -0.0195, 0.01476, -0.9999, -0.01034, 0.01151, 1.0, -0.005736, 0.000898, 1.0, -0.005735, 0.0009099, 1.0, -0.005753, 0.0007427, -0.9999, -0.001951, -0.01525, -0.9999, -0.001829, -0.01408, -1.0, -0.0002183, 0.001367, -0.9999, -0.001829, -0.01408, -1.0, -9.555e-05, 0.002544, -1.0, -0.0002183, 0.001367, 1.113e-06, 1.0, 2.132e-06, 1.473e-06, 1.0, 2.821e-06, 3.494e-07, 1.0, 6.693e-07, 0.0, -1.063e-07, 1.0, 0.0, -4.64e-07, 1.0, 0.0, 0.0, 1.0, -0.9998, 0.001031, 0.02202, -0.9998, 0.001031, 0.02202, -0.9998, 0.001031, 0.02202, 1.0, -0.006109, 0.0009784, 1.0, -0.006356, 0.0007524, 1.0, -0.006114, 0.0009715, 0.0, -5.703e-07, 1.0, 0.0, -4.64e-07, 1.0, 0.0, -1.063e-07, 1.0, 0.0, 1.776e-07, -1.0, 0.0, 1.784e-07, -1.0, 0.0, 1.775e-07, -1.0, 1.0, -0.005786, 0.0007502, 1.0, -0.005786, 0.0007502, 1.0, -0.005786, 0.0007502, 0.0, -1.494e-07, 1.0, 0.0, -1.494e-07, 1.0, 0.0, -1.494e-07, 1.0, -1.0, -3.095e-05, 0.0003339, -1.0, 2.131e-07, 1.084e-08, -1.0, -7.822e-08, -1.598e-14, -1.0, -5.073e-05, -0.0007284, -0.9997, -0.002721, -0.02578, -0.9997, -0.002528, -0.02396, 0.1709, 0.9851, -0.01939, 0.06764, 0.9976, -0.01557, 0.1742, 0.9845, -0.01951, 0.0, 0.0, 1.0, 0.0, -1.102e-07, 1.0, 0.0, -4.017e-07, 1.0, -1.357e-06, -1.0, -1.476e-07, -4.201e-08, -1.0, -2.253e-07, 4.345e-13, -1.0, -2.278e-07, 0.9999, -0.005987, 0.009208, 0.9999, -0.00818, 0.009469, 0.9999, -0.008372, 0.009492, -7.044e-09, -1.102e-07, 1.0, -2.753e-07, -1.766e-07, 1.0, -2.815e-07, -1.781e-07, 1.0, 1.0, -0.005736, 0.000898, 1.0, -0.005753, 0.0007427, 1.0, -0.005754, 0.0007305, 0.0, 1.0, 0.0, 1.113e-06, 1.0, 2.132e-06, 3.494e-07, 1.0, 6.693e-07, -0.9998, 0.01872, -0.0007812, -1.0, 0.007243, -0.001996, -1.0, 0.006185, -0.002108, -0.03483, 0.9989, -0.03152, 0.1001, 0.9948, 0.01832, 0.004603, 0.9998, -0.01699, 3.826e-08, 1.778e-07, -1.0, 1.682e-06, 1.114e-07, -1.0, 0.0, 1.793e-07, -1.0, 0.0, 6.465e-07, -1.0, 3.806e-07, 4.643e-07, -1.0, 1.004e-06, 1.658e-07, -1.0, -0.9998, 0.01962, -0.0006857, -1.0, 0.007243, -0.001996, -0.9998, 0.01872, -0.0007812, 0.1001, 0.9948, 0.01832, 0.1388, 0.9898, 0.03268, 0.004603, 0.9998, -0.01699, 1.368e-06, -8.574e-09, -1.0, 1.004e-06, 1.658e-07, -1.0, 3.806e-07, 4.643e-07, -1.0, 0.0, -1.0, 0.0, 0.0, -1.0, 0.0, 0.0, -1.0, 0.0, 0.0, -4.017e-07, 1.0, 0.0, -1.102e-07, 1.0, 0.0, -4.962e-07, 1.0, 0.969, -0.2471, 0.007388, 0.9999, 0.0009491, 0.01657, 0.9675, -0.2527, 0.007169, -2.036e-07, -8.253e-11, 1.0, -2.376e-09, -1.798e-09, 1.0, -2.084e-07, -2.054e-13, 1.0, 0.969, -0.2471, 0.007388, 0.9998, 0.006909, 0.01678, 0.9999, 0.0009491, 0.01657, -1.0, 0.0003355, -3.425e-06, -1.0, -3.744e-06, -2.232e-13, -1.0, -3.651e-06, -1.613e-09, -1.0, 0.0, 6.323e-07, -1.0, 0.0, 3.277e-07, -1.0, 0.0, 6.487e-07, 5.13e-08, 0.0, 1.0, -2.376e-09, -1.798e-09, 1.0, 6.447e-09, -1.771e-09, 1.0, 1.186e-09, 1.652e-06, -1.0, -1.136e-10, 1.693e-06, -1.0, 5.263e-08, 3.423e-08, -1.0, -2.036e-07, -8.253e-11, 1.0, 6.447e-09, -1.771e-09, 1.0, -2.376e-09, -1.798e-09, 1.0, 1.186e-09, 1.652e-06, -1.0, 5.263e-08, 3.423e-08, -1.0, 5.371e-08, 0.0, -1.0, 0.6516, -0.001639, 0.7586, 0.6516, -0.006126, 0.7585, 0.6516, -0.006091, 0.7585, 5.077e-05, -1.0, -0.0007282, 0.002528, -0.9997, -0.02396, -0.0001474, -1.0, 0.001131, -1.522e-07, -1.0, -2.813e-07, 0.0003202, -1.0, -0.0003573, -5.519e-07, -1.0, -3.253e-07, 0.0003202, -1.0, -0.0003573, 3.103e-05, -1.0, 0.0003345, 1.085e-07, -1.0, 9.942e-07, -1.522e-07, -1.0, -2.813e-07, 3.103e-05, -1.0, 0.0003345, 0.0003202, -1.0, -0.0003573, 0.0006878, 1.0, -0.0003385, -5.478e-07, 1.0, 2.719e-07, -3.138e-07, 1.0, 3.366e-07, 0.01901, -0.9997, 0.01455, 0.02442, -0.9997, 0.009878, 0.0195, -0.9997, 0.01476, -4.569e-08, 0.0, -1.0, 0.0, 0.0, -1.0, -1.172e-09, 0.0, -1.0, 0.007578, 1.0, 4.969e-05, 0.007579, 1.0, 4.967e-05, 0.007576, 1.0, 4.982e-05, 0.006075, 1.0, 0.0009751, 0.006109, 1.0, 0.0009787, 0.006115, 1.0, 0.0009718, -0.6386, -0.2717, -0.72, -0.6242, 0.3011, -0.7209, -0.6255, 0.2953, -0.7222, 0.006115, 1.0, 0.0009718, 0.006073, 1.0, 0.0009752, 0.006075, 1.0, 0.0009751, 0.006073, 1.0, 0.0009752, 0.006277, 1.0, 0.0007828, 0.006075, 1.0, 0.0009751, -1.0, 1.237e-09, 0.0, -1.0, 5.46e-08, 0.0, -1.0, 5.342e-08, 0.0, 6.036e-09, 0.0, 1.0, 6.813e-09, 0.0, 1.0, -2.161e-08, 0.0, 1.0, 0.005786, 1.0, 0.0007536, 0.005786, 1.0, 0.000754, 0.005786, 1.0, 0.0007476, -0.007576, -1.0, 0.001354, -0.002375, -1.0, 0.0007657, -0.007175, -1.0, 0.001309, 1.0, 0.0, 0.0, 1.0, -9.03e-08, 0.0, 1.0, -1.008e-06, 0.0, -0.9851, 0.1709, -0.01939, -0.9978, 0.06489, -0.01546, -0.9976, 0.06764, -0.01557, -3.25e-07, 4.322e-06, -1.0, 2.131e-07, 3.861e-07, -1.0, -2.622e-07, 3.862e-06, -1.0, 1.0, -9.03e-08, 0.0, 1.0, -1.092e-06, 0.0, 1.0, -1.008e-06, 0.0, 1.0, 0.0, 5.224e-08, 1.0, 0.0, 5.362e-08, 1.0, 0.0, 1.617e-09, 0.0006878, 1.0, -0.0003385, -3.138e-07, 1.0, 3.366e-07, 0.0002265, 1.0, -0.0007331, -2.622e-07, 3.862e-06, -1.0, 2.131e-07, 3.861e-07, -1.0, 2.864e-07, -1.497e-07, -1.0, 1.0, 0.0, 0.0, 1.0, -1.65e-06, 0.0, 1.0, -4.232e-07, 0.0, -2.901e-07, 0.0, -1.0, -1.784e-07, 3.61e-07, -1.0, 1.749e-07, 1.503e-06, -1.0, 0.0, 0.0, 1.0, 0.0, 0.0, 1.0, 0.0, 0.0, 1.0, 0.6516, -0.001639, 0.7586, 0.6516, -0.006091, 0.7585, 0.6516, -0.001589, 0.7586, 2.85e-07, 1.858e-06, -1.0, 1.749e-07, 1.503e-06, -1.0, -1.784e-07, 3.61e-07, -1.0, 0.0, 0.0, 1.0, 0.0, 0.0, 1.0, 0.0, 0.0, 1.0, -0.6386, -0.2717, -0.72, -0.6255, 0.2953, -0.7222, -0.6377, -0.2767, -0.7189, -1.0, -3.576e-06, 0.0, -1.0, -3.197e-06, 0.0, -1.0, -5.134e-07, 0.0, 1.0, 0.0, 0.0, 1.0, 0.0, 0.0, 1.0, 0.0, 0.0, 0.007578, 1.0, 4.969e-05, 0.007576, 1.0, 4.982e-05, 0.007576, 1.0, 4.984e-05, -0.007175, -1.0, 0.001309, -0.002375, -1.0, 0.0007657, -0.001974, -1.0, 0.0007203, 0.005986, 0.9999, 0.009208, 0.005819, 0.9999, 0.009188, 0.008181, 0.9999, 0.009469, 1.0, -2.07e-06, 0.0, 1.0, -4.232e-07, 0.0, 1.0, -1.65e-06, 0.0, -1.0, 1.237e-09, 0.0, -1.0, 5.342e-08, 0.0, -1.0, 0.0, 0.0, 1.0, 0.0, 0.0, 1.0, 0.0, 0.0, 1.0, 0.0, 0.0, 5.13e-08, 0.0, 1.0, 6.447e-09, -1.771e-09, 1.0, 6.414e-08, 0.0, 1.0, -1.0, 0.0003355, -3.425e-06, -1.0, -3.651e-06, -1.613e-09, -1.0, 0.0, 3.277e-07, -1.0, 0.0, 6.323e-07, -1.0, 0.0003355, -3.425e-06, -1.0, 0.0, 3.277e-07, 0.009737, -0.9999, 0.01098, 0.01901, -0.9997, 0.01455, 0.01034, -0.9999, 0.01151, 0.0002265, 1.0, -0.0007331, -6.068e-08, 1.0, 1.326e-07, 0.0006878, 1.0, -0.0003385, -3.138e-07, 1.0, 3.366e-07, -2.152e-07, 1.0, -1.147e-06, 0.0002265, 1.0, -0.0007331, -1.551e-07, -3.427e-06, 1.0, -1.639e-07, -3.514e-06, 1.0, 1.799e-07, -7.54e-08, 1.0, -5.653e-08, 7.631e-08, -1.0, 7.926e-08, 3.444e-06, -1.0, 7.567e-08, 3.355e-06, -1.0, 1.0, 0.0, 0.0, 1.0, 0.0, 0.0, 1.0, 0.0, 0.0, -1.0, -3.197e-06, 0.0, -1.0, 0.0, 0.0, -1.0, -5.134e-07, 0.0, 0.01901, -0.9997, 0.01455, 0.0195, -0.9997, 0.01476, 0.01034, -0.9999, 0.01151, 0.005736, 1.0, 0.0008996, 0.005735, 1.0, 0.0009118, 0.005753, 1.0, 0.0007412, 0.001951, -0.9999, -0.01525, 0.001829, -0.9999, -0.01408, 0.0002184, -1.0, 0.001368, 0.001829, -0.9999, -0.01408, 9.563e-05, -1.0, 0.002545, 0.0002184, -1.0, 0.001368, -1.0, 0.0, 4.501e-07, -1.0, 0.0, 5.956e-07, -1.0, 0.0, 1.413e-07, -6.235e-07, -7.212e-07, 1.0, 7.719e-07, -3.148e-06, 1.0, -1.038e-06, 0.0, 1.0, -0.001032, -0.9998, 0.02202, -0.001032, -0.9998, 0.02202, -0.001032, -0.9998, 0.02202, 0.006109, 1.0, 0.0009787, 0.006356, 1.0, 0.0007528, 0.006115, 1.0, 0.0009718, 1.187e-06, -3.869e-06, 1.0, 7.719e-07, -3.148e-06, 1.0, -6.235e-07, -7.212e-07, 1.0, -4.569e-08, 0.0, -1.0, -1.172e-09, 0.0, -1.0, -4.654e-08, 0.0, -1.0, 0.005786, 1.0, 0.0007536, 0.005786, 1.0, 0.0007476, 0.005786, 1.0, 0.0007471, 6.036e-09, 0.0, 1.0, -2.161e-08, 0.0, 1.0, -2.224e-08, 0.0, 1.0, 3.103e-05, -1.0, 0.0003345, -1.522e-07, -1.0, -2.813e-07, 1.819e-07, -1.0, 0.0, 5.077e-05, -1.0, -0.0007282, 0.002721, -0.9997, -0.02578, 0.002528, -0.9997, -0.02396, -0.9851, 0.1709, -0.01939, -0.9976, 0.06764, -0.01557, -0.9845, 0.1742, -0.01951, 0.0, 0.0, 1.0, 1.257e-07, 0.0, 1.0, 4.584e-07, 0.0, 1.0, 1.0, 0.0, 5.224e-08, 1.0, 0.0, 1.617e-09, 1.0, 0.0, 0.0, 0.005986, 0.9999, 0.009208, 0.008181, 0.9999, 0.009469, 0.008373, 0.9999, 0.009492, -1.551e-07, -3.427e-06, 1.0, 1.799e-07, -7.54e-08, 1.0, 1.877e-07, 2.07e-09, 1.0, 0.005736, 1.0, 0.0008996, 0.005753, 1.0, 0.0007412, 0.005754, 1.0, 0.0007288, -1.0, 0.0, 0.0, -1.0, 0.0, 4.501e-07, -1.0, 0.0, 1.413e-07, -0.01872, -0.9998, -0.0007813, -0.007244, -1.0, -0.001996, -0.006186, -1.0, -0.002108, -0.9989, -0.03483, -0.03151, -0.9948, 0.1001, 0.01832, -0.9998, 0.004603, -0.01699, -5.653e-08, 7.631e-08, -1.0, 7.567e-08, 3.355e-06, -1.0, -5.96e-08, 8.801e-14, -1.0, -6.491e-07, 0.0, -1.0, -4.665e-07, 3.856e-07, -1.0, -1.675e-07, 1.017e-06, -1.0, -0.01962, -0.9998, -0.0006859, -0.007244, -1.0, -0.001996, -0.01872, -0.9998, -0.0007813, -0.9948, 0.1001, 0.01832, -0.9898, 0.1388, 0.03268, -0.9998, 0.004603, -0.01699, 7.125e-09, 1.386e-06, -1.0, -1.675e-07, 1.017e-06, -1.0, -4.665e-07, 3.856e-07, -1.0, 1.0, 0.0, 0.0, 1.0, 0.0, 0.0, 1.0, 0.0, 0.0, 4.584e-07, 0.0, 1.0, 1.257e-07, 0.0, 1.0, 5.663e-07, 0.0, 1.0, 0.2471, 0.969, 0.007388, -0.0009522, 0.9999, 0.01657, 0.2526, 0.9675, 0.007169, -3.369e-06, -2.427e-07, 1.0, 1.195e-07, -1.235e-07, 1.0, -3.447e-06, -2.427e-07, 1.0, 0.2471, 0.969, 0.007388, -0.006912, 0.9998, 0.01678, -0.0009522, 0.9999, 0.01657, -0.0003356, -1.0, -3.483e-06, 1.693e-06, -1.0, -1.316e-07, 1.652e-06, -1.0, -1.334e-07, -4.271e-08, -1.0, 6.072e-07, -6.333e-08, -1.0, 2.961e-07, 0.0, -1.0, 5.968e-07, 7.298e-08, 0.0, 1.0, 1.195e-07, -1.235e-07, 1.0, 1.293e-07, -1.189e-07, 1.0, -1.621e-06, 1.64e-07, -1.0, -1.661e-06, 1.627e-07, -1.0, -3.359e-08, 2.141e-07, -1.0, -3.369e-06, -2.427e-07, 1.0, 1.293e-07, -1.189e-07, 1.0, 1.195e-07, -1.235e-07, 1.0, -1.621e-06, 1.64e-07, -1.0, -3.359e-08, 2.141e-07, -1.0, 0.0, 2.152e-07, -1.0, 0.001643, 0.6516, 0.7586, 0.006124, 0.6516, 0.7585, 0.00609, 0.6516, 0.7585, 1.0, 5.071e-05, -0.0007286, 0.9997, 0.002528, -0.02396, 1.0, -0.0001475, 0.00113, 1.0, -3.526e-07, -2.18e-08, 1.0, 0.0003202, -0.000357, 1.0, -1.096e-06, -6.326e-08, 1.0, 0.0003202, -0.000357, 1.0, 3.109e-05, 0.0003336, 1.0, 1.316e-07, -1.157e-06, 1.0, -3.526e-07, -2.18e-08, 1.0, 3.109e-05, 0.0003336, 1.0, 0.0003202, -0.000357, -1.0, 0.000688, -0.0003387, -1.0, 0.0, 4.998e-08, -1.0, -2.524e-07, 1.417e-07, 0.9997, 0.01901, 0.01455, 0.9997, 0.02442, 0.009878, 0.9997, 0.0195, 0.01476, 6.96e-08, 1.763e-07, -1.0, 3.81e-06, 1.08e-07, -1.0, 3.714e-06, 1.097e-07, -1.0, -1.0, 0.007576, 4.968e-05, -1.0, 0.007576, 4.969e-05, -1.0, 0.007576, 4.951e-05, -1.0, 0.006076, 0.0009757, -1.0, 0.006109, 0.0009786, -1.0, 0.006114, 0.0009718, 0.2717, -0.6386, -0.72, -0.3011, -0.6242, -0.7209, -0.2953, -0.6255, -0.7222, -1.0, 0.006114, 0.0009718, -1.0, 0.006074, 0.0009759, -1.0, 0.006076, 0.0009757, -1.0, 0.006074, 0.0009759, -1.0, 0.006278, 0.0007832, -1.0, 0.006076, 0.0009757, -5.004e-13, -1.0, -4.391e-08, 0.0, -1.0, -1.289e-07, -1.115e-14, -1.0, -1.27e-07, -1.904e-08, -1.785e-07, 1.0, 0.0, -1.793e-07, 1.0, -6.962e-07, -1.514e-07, 1.0, -1.0, 0.005785, 0.0007491, -1.0, 0.005785, 0.0007491, -1.0, 0.005786, 0.0007496, 1.0, -0.007576, 0.001354, 1.0, -0.002374, 0.0007659, 1.0, -0.007175, 0.001309, 0.0, 1.0, 0.0, 0.0, 1.0, 1.066e-07, 0.0, 1.0, 1.19e-06, -0.1709, -0.9851, -0.01939, -0.06489, -0.9978, -0.01547, -0.06764, -0.9976, -0.01557, -2.6e-06, -5.281e-08, -1.0, 6.65e-08, 2.669e-07, -1.0, -2.289e-06, -1.545e-08, -1.0, 0.0, 1.0, 1.066e-07, 0.0, 1.0, 1.289e-06, 0.0, 1.0, 1.19e-06, 2.714e-06, 1.0, 2.337e-07, 2.785e-06, 1.0, 2.364e-07, 8.402e-08, 1.0, 1.349e-07, -1.0, 0.000688, -0.0003387, -1.0, -2.524e-07, 1.417e-07, -1.0, 0.0002265, -0.0007321, -2.289e-06, -1.545e-08, -1.0, 6.65e-08, 2.669e-07, -1.0, 4.295e-07, 3.104e-07, -1.0, 0.0, 1.0, 0.0, 0.0, 1.0, 0.0, 0.0, 1.0, 0.0, 0.0, 0.0, -1.0, -1.107e-07, 5.717e-08, -1.0, -4.608e-07, 2.38e-07, -1.0, -7.547e-06, 0.0, 1.0, -1.068e-06, 0.0, 1.0, 0.0, 0.0, 1.0, 0.001643, 0.6516, 0.7586, 0.00609, 0.6516, 0.7585, 0.001593, 0.6516, 0.7586, -5.699e-07, 2.943e-07, -1.0, -4.608e-07, 2.38e-07, -1.0, -1.107e-07, 5.717e-08, -1.0, -8.634e-06, 0.0, 1.0, -1.068e-06, 0.0, 1.0, -7.547e-06, 0.0, 1.0, 0.2717, -0.6386, -0.72, -0.2953, -0.6255, -0.7222, 0.2767, -0.6377, -0.7189, 0.0, -1.0, -5.588e-08, 0.0, -1.0, -4.996e-08, 0.0, -1.0, -8.023e-09, 0.0, 1.0, 2.465e-08, 0.0, 1.0, 2.629e-07, 0.0, 1.0, 2.684e-07, -1.0, 0.007576, 4.968e-05, -1.0, 0.007576, 4.951e-05, -1.0, 0.007576, 4.949e-05, 1.0, -0.007175, 0.001309, 1.0, -0.002374, 0.0007659, 1.0, -0.001972, 0.0007205, -0.9999, 0.005987, 0.009208, -0.9999, 0.005819, 0.009188, -0.9999, 0.008181, 0.009469, 0.0, 1.0, 0.0, 0.0, 1.0, 0.0, 0.0, 1.0, 0.0, -5.004e-13, -1.0, -4.391e-08, -1.115e-14, -1.0, -1.27e-07, -5.12e-13, -1.0, -4.194e-08, 0.0, 1.0, 1.111e-06, 0.0, 1.0, 1.038e-06, 0.0, 1.0, 1.094e-06, 7.298e-08, 0.0, 1.0, 1.293e-07, -1.189e-07, 1.0, 0.0, 0.0, 1.0, -0.0003356, -1.0, -3.483e-06, 1.652e-06, -1.0, -1.334e-07, -6.333e-08, -1.0, 2.961e-07, -4.271e-08, -1.0, 6.072e-07, -0.0003356, -1.0, -3.483e-06, -6.333e-08, -1.0, 2.961e-07, 0.9999, 0.009738, 0.01098, 0.9997, 0.01901, 0.01455, 0.9999, 0.01034, 0.01151, -1.0, 0.0002265, -0.0007321, -1.0, -1.236e-07, -1.302e-07, -1.0, 0.000688, -0.0003387, -1.0, -2.524e-07, 1.417e-07, -1.0, -2.927e-07, 1.297e-06, -1.0, 0.0002265, -0.0007321, 7.484e-09, -1.862e-07, 1.0, 0.0, -1.879e-07, 1.0, 2.925e-07, -1.203e-07, 1.0, -3.826e-08, 1.211e-07, -1.0, -1.727e-06, 1.893e-07, -1.0, -1.682e-06, 1.875e-07, -1.0, 0.0, 1.0, 2.465e-08, 0.0, 1.0, 1.923e-08, 0.0, 1.0, 2.629e-07, 0.0, -1.0, -4.996e-08, 0.0, -1.0, 0.0, 0.0, -1.0, -8.023e-09, 0.9997, 0.01901, 0.01455, 0.9997, 0.0195, 0.01476, 0.9999, 0.01034, 0.01151, -1.0, 0.005736, 0.0008979, -1.0, 0.005735, 0.0009099, -1.0, 0.005753, 0.0007425, 0.9999, 0.001951, -0.01525, 0.9999, 0.001829, -0.01407, 1.0, 0.0002184, 0.001368, 0.9999, 0.001829, -0.01407, 1.0, 9.569e-05, 0.002545, 1.0, 0.0002184, 0.001368, 0.0, -1.0, 6.531e-09, 0.0, -1.0, 8.642e-09, 0.0, -1.0, 2.051e-09, 0.0, -4.786e-07, 1.0, 0.0, -1.21e-07, 1.0, 0.0, -5.85e-07, 1.0, 0.9998, -0.001033, 0.02202, 0.9998, -0.001033, 0.02202, 0.9998, -0.001033, 0.02202, -1.0, 0.006109, 0.0009786, -1.0, 0.006356, 0.0007527, -1.0, 0.006114, 0.0009718, 0.0, -1.466e-08, 1.0, 0.0, -1.21e-07, 1.0, 0.0, -4.786e-07, 1.0, 6.96e-08, 1.763e-07, -1.0, 3.714e-06, 1.097e-07, -1.0, 0.0, 1.775e-07, -1.0, -1.0, 0.005785, 0.0007491, -1.0, 0.005786, 0.0007496, -1.0, 0.005786, 0.0007497, -1.904e-08, -1.785e-07, 1.0, -6.962e-07, -1.514e-07, 1.0, -7.118e-07, -1.508e-07, 1.0, 1.0, 3.109e-05, 0.0003336, 1.0, -3.526e-07, -2.18e-08, 1.0, 2.779e-07, 3.197e-14, 1.0, 5.071e-05, -0.0007286, 0.9997, 0.002722, -0.02578, 0.9997, 0.002528, -0.02396, -0.1709, -0.9851, -0.01939, -0.06764, -0.9976, -0.01557, -0.1742, -0.9845, -0.01951, 0.0, 0.0, 1.0, 0.0, 0.0, 1.0, 0.0, 0.0, 1.0, 2.714e-06, 1.0, 2.337e-07, 8.402e-08, 1.0, 1.349e-07, 0.0, 1.0, 1.317e-07, -0.9999, 0.005987, 0.009208, -0.9999, 0.008181, 0.009469, -0.9999, 0.008373, 0.009492, 7.484e-09, -1.862e-07, 1.0, 2.925e-07, -1.203e-07, 1.0, 2.991e-07, -1.187e-07, 1.0, -1.0, 0.005736, 0.0008979, -1.0, 0.005753, 0.0007425, -1.0, 0.005754, 0.0007302, 0.0, -1.0, 0.0, 0.0, -1.0, 6.531e-09, 0.0, -1.0, 2.051e-09, 0.9998, -0.01872, -0.0007812, 1.0, -0.007245, -0.001996, 1.0, -0.006186, -0.002108, 0.03483, -0.9989, -0.03151, -0.1001, -0.9948, 0.01832, -0.004603, -0.9998, -0.01699, -3.826e-08, 1.211e-07, -1.0, -1.682e-06, 1.875e-07, -1.0, 0.0, 1.195e-07, -1.0, 0.0, 0.0, -1.0, -3.965e-09, 0.0, -1.0, -1.046e-08, 0.0, -1.0, 0.9998, -0.01962, -0.0006858, 1.0, -0.007245, -0.001996, 0.9998, -0.01872, -0.0007812, -0.1001, -0.9948, 0.01832, -0.1388, -0.9898, 0.03268, -0.004603, -0.9998, -0.01699, -1.425e-08, 0.0, -1.0, -1.046e-08, 0.0, -1.0, -3.965e-09, 0.0, -1.0, 0.0, 1.0, 1.022e-06, 0.0, 1.0, 1.094e-06, 0.0, 1.0, 1.038e-06, 0.0, 0.0, 1.0, 0.0, 0.0, 1.0, 0.0, 0.0, 1.0, 0.006659, 0.9658, -0.2594, 0.01507, 0.9999, 0.00185, 0.006486, 0.9644, -0.2644, 1.0, 1.473e-08, 0.0, 1.0, 1.635e-10, 0.0, 1.0, 1.506e-08, 0.0, 0.006659, 0.9658, -0.2594, 0.01523, 0.9999, 0.007261, 0.01507, 0.9999, 0.00185, -3.071e-06, -1.0, 0.0003357, 5.691e-08, -1.0, -3.228e-06, 5.449e-08, -1.0, -3.159e-06, 1.643e-06, -1.0, 9.013e-08, 9.134e-07, -1.0, 2.257e-07, 1.68e-06, -1.0, 0.0, 1.0, 0.0, 0.0, 1.0, 1.635e-10, 0.0, 1.0, 0.0, 0.0, -1.0, -6.192e-08, 0.0, -1.0, -6.339e-08, 0.0, -1.0, -1.221e-09, 0.0, 1.0, 1.473e-08, 0.0, 1.0, 0.0, 0.0, 1.0, 1.635e-10, 0.0, -1.0, -6.192e-08, 0.0, -1.0, -1.221e-09, 0.0, -1.0, 0.0, 0.0, 0.7264, 0.6873, -0.001807, 0.7263, 0.6873, -0.006785, 0.7263, 0.6873, -0.00675, -0.0007902, 6.708e-05, -1.0, -0.02056, 0.002389, -0.9998, 0.0009748, -0.0001403, -1.0, -5.68e-08, 1.721e-07, -1.0, -0.0003571, 0.0003202, -1.0, -1.406e-08, 0.0, -1.0, -0.0003571, 0.0003202, -1.0, 0.0003345, 3.114e-05, -1.0, 8.653e-07, 2.064e-07, -1.0, -5.68e-08, 1.721e-07, -1.0, 0.0003345, 3.114e-05, -1.0, -0.0003571, 0.0003202, -1.0, -0.0003387, 0.0006875, 1.0, -2.791e-08, -1.042e-06, 1.0, 3.169e-07, -4.302e-07, 1.0, 0.0124, 0.0183, -0.9998, 0.00854, 0.02326, -0.9997, 0.01294, 0.01837, -0.9997, -1.0, -3.009e-08, -9.91e-08, -1.0, -1.696e-07, -5.718e-06, -1.0, -1.662e-07, -5.581e-06, 4.303e-05, 0.007217, 1.0, 4.304e-05, 0.007217, 1.0, 4.293e-05, 0.007215, 1.0, 0.0008358, 0.005792, 1.0, 0.0008525, 0.005808, 1.0, 0.0008308, 0.005833, 1.0, -0.6826, -0.6669, -0.2986, -0.6831, -0.6515, 0.33, -0.6844, -0.653, 0.3243, 0.0008308, 0.005833, 1.0, 0.0008495, 0.005775, 1.0, 0.0008358, 0.005792, 1.0, 0.0008495, 0.005775, 1.0, 0.0006755, 0.005976, 1.0, 0.0008358, 0.005792, 1.0, 0.0, -1.0, -3.574e-06, 0.0, -1.0, 2.883e-06, 0.0, -1.0, 2.759e-06, 1.0, 1.787e-07, 0.0, 1.0, 1.812e-07, 0.0, 1.0, 8.652e-08, 0.0, 0.0006475, 0.00551, 1.0, 0.0006475, 0.00551, 1.0, 0.0006477, 0.00551, 1.0, 0.001171, -0.007215, -1.0, 0.0006586, -0.002227, -1.0, 0.001135, -0.006867, -1.0, 0.0, 1.0, 0.0, 0.0, 1.0, -3.081e-07, 0.0, 1.0, -4.015e-06, -0.01759, -0.9836, 0.1797, -0.01404, -0.9976, 0.06812, -0.01412, -0.9974, 0.07062, -1.0, 0.0, 8.633e-06, -1.0, 9.616e-07, 4.741e-07, -1.0, 1.067e-07, 7.728e-06, 0.0, 1.0, -3.081e-07, 0.0, 1.0, -4.3e-06, 0.0, 1.0, -4.015e-06, 4.508e-09, 1.0, -2.78e-06, 6.574e-09, 1.0, -2.843e-06, -8.36e-08, 1.0, -7.421e-08, -0.0003387, 0.0006875, 1.0, 3.169e-07, -4.302e-07, 1.0, -0.0007314, 0.0002264, 1.0, -1.0, 1.067e-07, 7.728e-06, -1.0, 9.616e-07, 4.741e-07, -1.0, 1.088e-06, -5.98e-07, -1.979e-06, 1.0, 0.0, -1.979e-06, 1.0, 0.0, -1.979e-06, 1.0, 0.0, -1.0, -1.102e-06, 0.0, -1.0, -8.977e-07, 6.886e-07, -1.0, -2.014e-07, 3.033e-06, 1.0, 3.91e-07, 0.0, 1.0, -3.807e-07, 0.0, 1.0, -5.001e-07, 0.0, 0.7264, 0.6873, -0.001807, 0.7263, 0.6873, -0.00675, 0.7264, 0.6873, -0.001756, -1.0, 0.0, 3.712e-06, -1.0, -2.014e-07, 3.033e-06, -1.0, -8.977e-07, 6.886e-07, 1.0, 5.126e-07, 0.0, 1.0, -3.807e-07, 0.0, 1.0, 3.91e-07, 0.0, -0.6826, -0.6669, -0.2986, -0.6844, -0.653, 0.3243, -0.6815, -0.666, -0.3034, 2.59e-07, -1.0, 1.927e-07, 2.61e-07, -1.0, 1.755e-07, 2.789e-07, -1.0, 2.402e-08, 2.285e-07, 1.0, 0.0, 2.285e-07, 1.0, 0.0, 2.285e-07, 1.0, 0.0, 4.303e-05, 0.007217, 1.0, 4.293e-05, 0.007215, 1.0, 4.292e-05, 0.007215, 1.0, 0.001135, -0.006867, -1.0, 0.0006586, -0.002227, -1.0, 0.0006229, -0.001879, -1.0, 0.007959, 0.005687, 1.0, 0.007944, 0.005542, 1.0, 0.008188, 0.007808, 0.9999, -1.979e-06, 1.0, 0.0, -1.979e-06, 1.0, 0.0, -1.979e-06, 1.0, 0.0, 0.0, -1.0, -3.574e-06, 0.0, -1.0, 2.759e-06, 0.0, -1.0, -3.703e-06, 9.582e-07, 1.0, 0.0, 9.582e-07, 1.0, -2.974e-06, 9.582e-07, 1.0, -5.93e-07, 1.0, 0.0, 0.0, 1.0, 0.0, 0.0, 1.0, 0.0, 0.0, -3.071e-06, -1.0, 0.0003357, 5.449e-08, -1.0, -3.159e-06, 9.134e-07, -1.0, 2.257e-07, 1.643e-06, -1.0, 9.013e-08, -3.071e-06, -1.0, 0.0003357, 9.134e-07, -1.0, 2.257e-07, 0.009489, 0.009273, -0.9999, 0.0124, 0.0183, -0.9998, 0.009977, 0.009884, -0.9999, -0.0007314, 0.0002264, 1.0, 0.0, -2.309e-07, 1.0, -0.0003387, 0.0006875, 1.0, 3.169e-07, -4.302e-07, 1.0, 2.782e-06, -3.07e-07, 1.0, -0.0007314, 0.0002264, 1.0, 1.0, 1.594e-07, -3.426e-06, 1.0, 1.556e-07, -3.51e-06, 1.0, 3.087e-07, -6.358e-08, -1.0, -1.121e-07, 0.0, -1.0, -1.025e-07, 0.0, -1.0, -1.027e-07, 0.0, 2.285e-07, 1.0, 0.0, 2.285e-07, 1.0, 0.0, 2.285e-07, 1.0, 0.0, 2.61e-07, -1.0, 1.755e-07, 2.818e-07, -1.0, 0.0, 2.789e-07, -1.0, 2.402e-08, 0.0124, 0.0183, -0.9998, 0.01294, 0.01837, -0.9997, 0.009977, 0.009884, -0.9999, 0.0007738, 0.005463, 1.0, 0.000785, 0.005461, 1.0, 0.0006442, 0.005478, 1.0, -0.01319, 0.001859, -0.9999, -0.01207, 0.00173, -0.9999, 0.001081, 0.00022, -1.0, -0.01207, 0.00173, -0.9999, 0.002201, 9.129e-05, -1.0, 0.001081, 0.00022, -1.0, 2.474e-07, -1.0, 0.0, 2.474e-07, -1.0, 0.0, 2.474e-07, -1.0, 0.0, 1.0, -1.057e-06, -6.878e-07, 1.0, -2.288e-07, -3.176e-06, 1.0, -1.286e-06, 0.0, 0.01903, -0.0009814, -0.9998, 0.01903, -0.0009814, -0.9998, 0.01903, -0.0009814, -0.9998, 0.0008525, 0.005808, 1.0, 0.0006486, 0.006054, 1.0, 0.0008308, 0.005833, 1.0, 1.0, 0.0, -3.864e-06, 1.0, -2.288e-07, -3.176e-06, 1.0, -1.057e-06, -6.878e-07, -1.0, -3.009e-08, -9.91e-08, -1.0, -1.662e-07, -5.581e-06, -1.0, -2.763e-08, 0.0, 0.0006475, 0.00551, 1.0, 0.0006477, 0.00551, 1.0, 0.0006477, 0.00551, 1.0, 1.0, 1.787e-07, 0.0, 1.0, 8.652e-08, 0.0, 1.0, 8.45e-08, 0.0, 0.0003345, 3.114e-05, -1.0, -5.68e-08, 1.721e-07, -1.0, 0.0, 3.459e-07, -1.0, -0.0007902, 6.708e-05, -1.0, -0.02229, 0.002592, -0.9997, -0.02056, 0.002389, -0.9998, -0.01759, -0.9836, 0.1797, -0.01412, -0.9974, 0.07062, -0.01768, -0.983, 0.1827, 1.0, 4.755e-07, -9.866e-08, 1.0, 4.831e-07, -7.761e-08, 1.0, 5.045e-07, -1.795e-08, 4.508e-09, 1.0, -2.78e-06, -8.36e-08, 1.0, -7.421e-08, -8.602e-08, 1.0, 0.0, 0.007959, 0.005687, 1.0, 0.008188, 0.007808, 0.9999, 0.008206, 0.007974, 0.9999, 1.0, 1.594e-07, -3.426e-06, 1.0, 3.087e-07, -6.358e-08, 1.0, 3.12e-07, 1.034e-08, 0.0007738, 0.005463, 1.0, 0.0006442, 0.005478, 1.0, 0.0006329, 0.00548, 1.0, 2.474e-07, -1.0, 0.0, 2.474e-07, -1.0, 0.0, 2.474e-07, -1.0, 0.0, -0.0006682, -0.0179, -0.9998, -0.001734, -0.006809, -1.0, -0.001822, -0.005893, -1.0, -0.02861, -0.9989, -0.03658, 0.01827, -0.9937, 0.1102, -0.01709, -0.9999, -0.0004031, -1.0, -1.121e-07, 0.0, -1.0, -1.027e-07, 0.0, -1.0, -1.123e-07, 0.0, -1.0, 1.793e-06, 0.0, -1.0, 1.316e-06, 0.0, -1.0, 4.563e-07, 0.0, -0.0005933, -0.01868, -0.9998, -0.001734, -0.006809, -1.0, -0.0006682, -0.0179, -0.9998, 0.01827, -0.9937, 0.1102, 0.02964, -0.9889, 0.1456, -0.01709, -0.9999, -0.0004031, -1.0, 0.0, 0.0, -1.0, 4.563e-07, 0.0, -1.0, 1.316e-06, 0.0, 9.582e-07, 1.0, -3.526e-06, 9.582e-07, 1.0, -5.93e-07, 9.582e-07, 1.0, -2.974e-06, 1.0, 5.045e-07, -1.795e-08, 1.0, 4.831e-07, -7.761e-08, 1.0, 5.11e-07, 0.0, -0.006659, 0.9658, 0.2594, -0.01507, 0.9999, -0.001851, -0.006486, 0.9644, 0.2644, -1.0, -5.166e-09, 0.0, -1.0, -5.735e-11, 0.0, -1.0, -5.281e-09, 0.0, -0.006659, 0.9658, 0.2594, -0.01523, 0.9999, -0.007261, -0.01507, 0.9999, -0.001851, 3.14e-06, -1.0, -0.0003367, 5.691e-08, -1.0, 3.228e-06, 5.93e-08, -1.0, 3.125e-06, -1.643e-06, -1.0, -1.239e-07, -8.697e-07, -1.0, -9.292e-07, -1.68e-06, -1.0, 0.0, -1.0, 0.0, 0.0, -1.0, -5.735e-11, 0.0, -1.0, 0.0, 0.0, 1.0, 1.059e-08, 0.0, 1.0, 1.084e-08, 0.0, 1.0, 2.087e-10, 0.0, -1.0, -5.166e-09, 0.0, -1.0, 0.0, 0.0, -1.0, -5.735e-11, 0.0, 1.0, 1.059e-08, 0.0, 1.0, 2.087e-10, 0.0, 1.0, 0.0, 0.0, -0.7264, 0.6873, 0.001807, -0.7263, 0.6873, 0.006782, -0.7263, 0.6873, 0.006747, 0.0007887, 6.674e-05, 1.0, 0.02056, 0.002389, 0.9998, -0.0009767, -0.0001406, 1.0, 2.111e-07, -5.996e-09, 1.0, 0.0003573, 0.0003199, 1.0, 2.041e-07, 0.0, 1.0, 0.0003573, 0.0003199, 1.0, -0.0003336, 3.082e-05, 1.0, 9.884e-07, -1.032e-07, 1.0, 2.111e-07, -5.996e-09, 1.0, -0.0003336, 3.082e-05, 1.0, 0.0003573, 0.0003199, 1.0, 0.0003385, 0.0006877, -1.0, -1.884e-07, -1.042e-06, -1.0, -3.401e-07, -1.313e-07, -1.0, -0.0124, 0.0183, 0.9998, -0.008541, 0.02326, 0.9997, -0.01294, 0.01837, 0.9997, 1.0, 1.21e-07, 1.072e-07, 1.0, -2.262e-07, 5.718e-06, 1.0, -2.177e-07, 5.581e-06, -4.318e-05, 0.007217, -1.0, -4.319e-05, 0.007217, -1.0, -4.297e-05, 0.007215, -1.0, -0.0008363, 0.005793, -1.0, -0.0008534, 0.005808, -1.0, -0.0008317, 0.005833, -1.0, 0.6826, -0.6669, 0.2986, 0.6831, -0.6515, -0.33, 0.6845, -0.653, -0.3243, -0.0008317, 0.005833, -1.0, -0.0008499, 0.005775, -1.0, -0.0008363, 0.005793, -1.0, -0.0008499, 0.005775, -1.0, -0.0006772, 0.005976, -1.0, -0.0008363, 0.005793, -1.0, 5.713e-08, -1.0, 7.135e-06, 5.713e-08, -1.0, -6.44e-06, 5.713e-08, -1.0, -6.179e-06, -1.0, 3.999e-08, 0.0, -1.0, 3.882e-08, 0.0, -1.0, 8.355e-08, 0.0, -0.0006473, 0.00551, -1.0, -0.0006472, 0.00551, -1.0, -0.0006482, 0.00551, -1.0, -0.00117, -0.007215, 1.0, -0.0006583, -0.002227, 1.0, -0.001135, -0.006867, 1.0, 0.0, 1.0, 0.0, 0.0, 1.0, 3.081e-07, 0.0, 1.0, 4.015e-06, 0.01759, -0.9836, -0.1797, 0.01404, -0.9976, -0.06812, 0.01412, -0.9974, -0.07062, 1.0, 0.0, -8.633e-06, 1.0, 9.616e-07, -4.741e-07, 1.0, 1.067e-07, -7.728e-06, 0.0, 1.0, 3.081e-07, 0.0, 1.0, 4.3e-06, 0.0, 1.0, 4.015e-06, -9.052e-08, 1.0, 2.78e-06, -9.259e-08, 1.0, 2.843e-06, -2.417e-09, 1.0, 7.421e-08, 0.0003385, 0.0006877, -1.0, -3.401e-07, -1.313e-07, -1.0, 0.0007321, 0.0002267, -1.0, 1.0, 1.067e-07, -7.728e-06, 1.0, 9.616e-07, -4.741e-07, 1.0, 1.088e-06, 5.98e-07, 1.979e-06, 1.0, 0.0, 1.979e-06, 1.0, 0.0, 1.979e-06, 1.0, 0.0, 1.0, -1.102e-06, 0.0, 1.0, -9.982e-07, -6.886e-07, 1.0, -6.438e-07, -3.033e-06, -1.0, 7.821e-07, 0.0, -1.0, -7.614e-07, 0.0, -1.0, -1e-06, 0.0, -0.7264, 0.6873, 0.001807, -0.7263, 0.6873, 0.006747, -0.7264, 0.6873, 0.001756, 1.0, -5.413e-07, -3.712e-06, 1.0, -6.438e-07, -3.033e-06, 1.0, -9.982e-07, -6.886e-07, -1.0, 1.025e-06, 0.0, -1.0, -7.614e-07, 0.0, -1.0, 7.821e-07, 0.0, 0.6826, -0.6669, 0.2986, 0.6845, -0.653, -0.3243, 0.6815, -0.666, 0.3034, -2.59e-07, -1.0, -1.927e-07, -2.61e-07, -1.0, -1.755e-07, -2.789e-07, -1.0, -2.402e-08, -2.285e-07, 1.0, 0.0, -2.285e-07, 1.0, 0.0, -2.285e-07, 1.0, 0.0, -4.318e-05, 0.007217, -1.0, -4.297e-05, 0.007215, -1.0, -4.296e-05, 0.007215, -1.0, -0.001135, -0.006867, 1.0, -0.0006583, -0.002227, 1.0, -0.0006227, -0.001879, 1.0, -0.00796, 0.005687, -1.0, -0.007944, 0.005542, -1.0, -0.008188, 0.007808, -0.9999, 1.979e-06, 1.0, 0.0, 1.979e-06, 1.0, 0.0, 1.979e-06, 1.0, 0.0, 5.713e-08, -1.0, 7.135e-06, 5.713e-08, -1.0, -6.179e-06, 5.713e-08, -1.0, 7.406e-06, -1.437e-06, 1.0, 0.0, -1.437e-06, 1.0, 2.974e-06, -1.437e-06, 1.0, 5.93e-07, -1.0, 0.0, 0.0, -1.0, 0.0, 0.0, -1.0, 0.0, 0.0, 3.14e-06, -1.0, -0.0003367, 5.93e-08, -1.0, 3.125e-06, -8.697e-07, -1.0, -9.292e-07, -1.643e-06, -1.0, -1.239e-07, 3.14e-06, -1.0, -0.0003367, -8.697e-07, -1.0, -9.292e-07, -0.009489, 0.009273, 0.9999, -0.0124, 0.0183, 0.9998, -0.009977, 0.009884, 0.9999, 0.0007321, 0.0002267, -1.0, -1.123e-07, 1.154e-07, -1.0, 0.0003385, 0.0006877, -1.0, -3.401e-07, -1.313e-07, -1.0, -1.118e-06, 0.0, -1.0, 0.0007321, 0.0002267, -1.0, -1.0, 1.519e-07, 3.426e-06, -1.0, 1.556e-07, 3.51e-06, -1.0, 3.268e-09, 6.763e-08, 1.0, -7.188e-08, 0.0, 1.0, -1.025e-07, 0.0, 1.0, -1.017e-07, 0.0, -2.285e-07, 1.0, 0.0, -2.285e-07, 1.0, 0.0, -2.285e-07, 1.0, 0.0, -2.61e-07, -1.0, -1.755e-07, -2.818e-07, -1.0, 0.0, -2.789e-07, -1.0, -2.402e-08, -0.0124, 0.0183, 0.9998, -0.01294, 0.01837, 0.9997, -0.009977, 0.009884, 0.9999, -0.0007753, 0.005463, -1.0, -0.0007867, 0.005462, -1.0, -0.0006432, 0.005479, -1.0, 0.01319, 0.001858, 0.9999, 0.01207, 0.00173, 0.9999, -0.00108, 0.0002196, 1.0, 0.01207, 0.00173, 0.9999, -0.0022, 9.095e-05, 1.0, -0.00108, 0.0002196, 1.0, 0.0, -1.0, 0.0, 0.0, -1.0, 0.0, 0.0, -1.0, 0.0, -1.0, -1.39e-06, 6.878e-07, -1.0, -3.009e-07, 3.176e-06, -1.0, -1.691e-06, 0.0, -0.01904, -0.0009814, 0.9998, -0.01904, -0.0009814, 0.9998, -0.01904, -0.0009814, 0.9998, -0.0008534, 0.005808, -1.0, -0.0006499, 0.006054, -1.0, -0.0008317, 0.005833, -1.0, -1.0, 0.0, 3.864e-06, -1.0, -3.009e-07, 3.176e-06, -1.0, -1.39e-06, 6.878e-07, 1.0, 1.21e-07, 1.072e-07, 1.0, -2.177e-07, 5.581e-06, 1.0, 1.271e-07, 8.286e-09, -0.0006473, 0.00551, -1.0, -0.0006482, 0.00551, -1.0, -0.0006483, 0.00551, -1.0, -1.0, 3.999e-08, 0.0, -1.0, 8.355e-08, 0.0, -1.0, 8.45e-08, 0.0, -0.0003336, 3.082e-05, 1.0, 2.111e-07, -5.996e-09, 1.0, 2.288e-07, 0.0, 1.0, 0.0007887, 6.674e-05, 1.0, 0.02229, 0.002592, 0.9997, 0.02056, 0.002389, 0.9998, 0.01759, -0.9836, -0.1797, 0.01412, -0.9974, -0.07062, 0.01768, -0.983, -0.1827, -1.0, 9.51e-07, 9.866e-08, -1.0, 7.251e-07, 7.761e-08, -1.0, 8.502e-08, 1.795e-08, -9.052e-08, 1.0, 2.78e-06, -2.417e-09, 1.0, 7.421e-08, 0.0, 1.0, 0.0, -0.00796, 0.005687, -1.0, -0.008188, 0.007808, -0.9999, -0.008206, 0.007974, -0.9999, -1.0, 1.519e-07, 3.426e-06, -1.0, 3.268e-09, 6.763e-08, -1.0, 0.0, -6.202e-09, -0.0007753, 0.005463, -1.0, -0.0006432, 0.005479, -1.0, -0.0006316, 0.00548, -1.0, 0.0, -1.0, 0.0, 0.0, -1.0, 0.0, 0.0, -1.0, 0.0, 0.0006682, -0.0179, 0.9998, 0.001735, -0.006809, 1.0, 0.001823, -0.005893, 1.0, 0.02861, -0.9989, 0.03658, -0.01827, -0.9937, -0.1102, 0.01709, -0.9999, 0.0004024, 1.0, -7.188e-08, 0.0, 1.0, -1.017e-07, 0.0, 1.0, -7.122e-08, 0.0, 1.0, 0.0, 0.0, 1.0, 0.0, 0.0, 1.0, 0.0, 0.0, 0.0005932, -0.01868, 0.9998, 0.001735, -0.006809, 1.0, 0.0006682, -0.0179, 0.9998, -0.01827, -0.9937, -0.1102, -0.02964, -0.9889, -0.1456, 0.01709, -0.9999, 0.0004024, 1.0, 0.0, 0.0, 1.0, 0.0, 0.0, 1.0, 0.0, 0.0, -1.437e-06, 1.0, 3.526e-06, -1.437e-06, 1.0, 5.93e-07, -1.437e-06, 1.0, 2.974e-06, -1.0, 8.502e-08, 1.795e-08, -1.0, 7.251e-07, 7.761e-08, -1.0, -1.076e-07, 0.0])] * 3)])

# ---- objects
ob_lamp_001 = bpy.data.objects.new('Lamp.001', light_lamp_004)
ob_cube_001 = bpy.data.objects.new('Cube.001', me_cube_001)
ob_lamp = bpy.data.objects.new('Lamp', light_lamp)
ob_camera = bpy.data.objects.new('Camera', cam_camera)

# ---- transforms, parenting, visibility, modifiers, constraints
ob_lamp_001.location = (2.754, 2.573, 3.119)
ob_lamp_001.rotation_euler = (0.6419, 0.0617, 1.859)
ob_lamp_001.lock_rotations_4d = False
ob_lamp_001.empty_display_type = 'ARROWS'
ob_lamp_001.color = (0.0, 0.0, 0.0, 0.0)
ob_lamp_001.hide_viewport = True
ob_lamp_001.lineart.crease_threshold = 0.0
ob_cube_001.location = (-0.7298, -0.01546, 0.1053)
ob_cube_001.rotation_euler = (-1.629e-07, 0.0, -1.571)
ob_cube_001.color = (0.8, 0.8, 0.8, 1.0)
ob_cube_001.lineart.crease_threshold = 0.0
ob_lamp.location = (6.174, 2.762, 2.954)
ob_lamp.rotation_euler = (-0.8904, -0.2164, 4.83)
ob_lamp.lock_rotations_4d = False
ob_lamp.empty_display_type = 'ARROWS'
ob_lamp.color = (0.0, 0.0, 0.0, 0.0)
ob_lamp.lineart.crease_threshold = 0.0
ob_camera.location = (-5.749, -1.469, 0.5445)
ob_camera.rotation_euler = (-3.88, -1.378, 4.171)
ob_camera.lock_rotations_4d = False
ob_camera.empty_display_type = 'ARROWS'
ob_camera.color = (0.0, 0.0, 0.0, 0.0)
ob_camera.display_type = 'WIRE'
ob_camera.lineart.crease_threshold = 0.0

# ---- collection membership
col_collection_1.objects.link(ob_lamp_001)
col_collection_1.objects.link(ob_cube_001)
col_collection_1.objects.link(ob_lamp)
col_collection_1.objects.link(ob_camera)

# ---- scene / render settings (as saved in the file)
scene.camera = ob_camera
scene.frame_start = 1; scene.frame_end = 250; scene.frame_set(1)
scene.render.engine = 'BLENDER_EEVEE_NEXT'
scene.render.resolution_percentage = 50
scene.render.dither_intensity = 0.0
scene.cycles.use_denoising = False
scene.cycles.samples = 128
scene.cycles.sampling_pattern = 'TABULATED_SOBOL'
scene.cycles.use_adaptive_sampling = False
scene.cycles.use_light_tree = False
scene.cycles.blur_glossy = 0.0
scene.cycles.sample_clamp_indirect = 0.0
scene.view_settings.view_transform = 'Standard'
bpy.context.view_layer.update()
